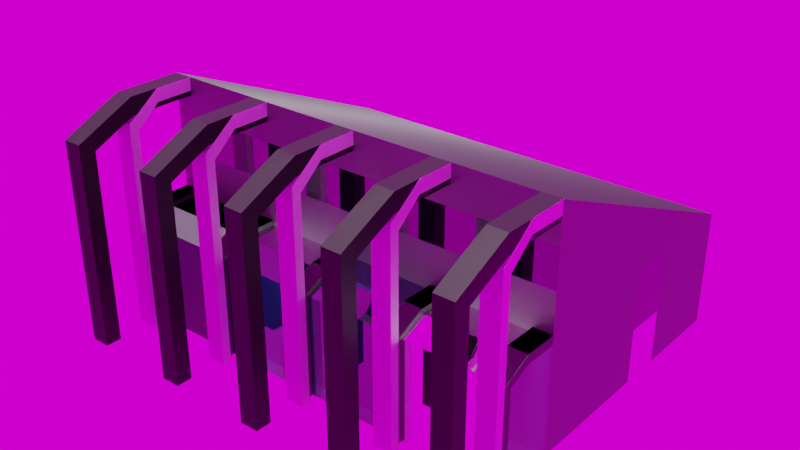 # Source: house_modern.blend  (saved by Blender 2.91.10; exported with 4.5.12 LTS)
import bpy
from mathutils import Matrix  # noqa: F401  (used for matrix-valued properties, if any)

bpy.ops.wm.read_factory_settings(use_empty=True)
scene = bpy.context.scene
scene.name = 'Scene'

# ---- collections
col_collection = bpy.data.collections.new('Collection'); scene.collection.children.link(col_collection)

# ---- images (referenced by path relative to the original .blend; pixels are not part of the script)
import os
ASSET_DIR = os.environ.get("B2B_ASSET_DIR", "")  # directory of the original .blend (textures are referenced by path, not embedded)
HERE = os.path.dirname(os.path.abspath(__file__))  # packed textures are extracted next to this script under _unpacked/

def load_image(name, relpath, width, height, colorspace="sRGB"):
    """Load a texture the original file referenced (path relative to the .blend, or extracted next to this script)."""
    p = next((c for c in (os.path.join(HERE, relpath), os.path.join(ASSET_DIR, relpath)) if relpath and os.path.exists(c)), "")
    if p:
        img = bpy.data.images.load(p, check_existing=True)
        img.name = name
    else:  # same state as the original file: an image datablock whose file is absent (Cycles renders it pink)
        img = bpy.data.images.new(name, width, height)
        img.source = "FILE"
        img.filepath = "//" + (relpath or name)
    img.colorspace_settings.name = colorspace
    return img
img_metal029_2k_color_jpg_001 = load_image('Metal029_2K_Color.jpg.001', 'Metal029_2K-JPG/Metal029_2K_Color.jpg', 1024, 1024, 'sRGB')
img_roofingtiles009_2k_color_jpg = load_image('RoofingTiles009_2K_Color.jpg', 'RoofingTiles009_2K-JPG/RoofingTiles009_2K_Color.jpg', 1024, 1024, 'sRGB')
img_roofingtiles009_2k_normal_jpg = load_image('RoofingTiles009_2K_Normal.jpg', 'RoofingTiles009_2K-JPG/RoofingTiles009_2K_Normal.jpg', 1024, 1024, 'Non-Color')
img_roofingtiles009_2k_roughness_jpg = load_image('RoofingTiles009_2K_Roughness.jpg', 'RoofingTiles009_2K-JPG/RoofingTiles009_2K_Roughness.jpg', 1024, 1024, 'sRGB')
img_roofingtiles009_2k_displacement_jpg = load_image('RoofingTiles009_2K_Displacement.jpg', 'RoofingTiles009_2K-JPG/RoofingTiles009_2K_Displacement.jpg', 1024, 1024, 'Non-Color')
img_lilienstein_2k_hdr_001 = load_image('lilienstein_2k.hdr.001', 'lilienstein_2k.hdr', 1024, 1024, 'Linear Rec.709')

# ---- materials (node trees are filled in below, after node groups)
mat_metal = bpy.data.materials.new('Metal')
mat_metal.use_transparent_shadow = False
mat_glass = bpy.data.materials.new('Glass')
mat_glass.use_transparent_shadow = False
mat_glass.use_raytrace_refraction = True
mat_glass.use_screen_refraction = True
mat_glass.thickness_mode = 'SLAB'
mat_concrete = bpy.data.materials.new('Concrete')
mat_concrete.use_transparent_shadow = False
mat_metal_door = bpy.data.materials.new('Metal_Door')
mat_metal_door.use_transparent_shadow = False
mat_roof = bpy.data.materials.new('Roof')
mat_roof.use_transparent_shadow = False

# ---- material node trees
mat_metal.use_nodes = True; mat_metal.node_tree.nodes.clear()
_N = mat_metal.node_tree.nodes; _L = mat_metal.node_tree.links
n0 = _N.new('ShaderNodeBsdfPrincipled'); n0.name = 'Principled BSDF'; n0.location = (281, 300)
n0.distribution = 'GGX'
n0.subsurface_method = 'BURLEY'
n0.inputs[0].default_value = (0.03412, 0.02641, 0.03208, 1.0)
n0.inputs[1].default_value = 0.748
n0.inputs[3].default_value = 1.45
n0.inputs[13].default_value = 0.1535
n0.inputs[27].default_value = (0.0, 0.0, 0.0, 1.0)
n0.inputs[28].default_value = 1.0
n1 = _N.new('ShaderNodeOutputMaterial'); n1.name = 'Material Output'; n1.location = (571, 300)
n2 = _N.new('ShaderNodeBump'); n2.name = 'Bump'; n2.location = (2, -16)
n2.inputs[0].default_value = 0.2
n2.inputs[1].default_value = 1.0
n2.inputs[2].default_value = 1.0
n3 = _N.new('ShaderNodeTexWave'); n3.name = 'Wave Texture'; n3.location = (-548, 110)
n3.inputs[1].default_value = 20.0
n3.inputs[2].default_value = 70.0
n4 = _N.new('ShaderNodeValToRGB'); n4.name = 'ColorRamp'; n4.location = (-318, 93)
while len(n4.color_ramp.elements) > 1: n4.color_ramp.elements.remove(n4.color_ramp.elements[-1])
n4.color_ramp.elements[0].position = 0.08333; n4.color_ramp.elements[0].color = (0.0, 0.0, 0.0, 1.0)
_e = n4.color_ramp.elements.new(0.4384); _e.color = (1.0, 1.0, 1.0, 1.0)
n5 = _N.new('ShaderNodeTexCoord'); n5.name = 'Texture Coordinate'; n5.location = (-1498, 302)
n6 = _N.new('ShaderNodeTexNoise'); n6.name = 'Noise Texture'; n6.location = (-1276, 322)
n6.inputs[3].default_value = 16.0
n7 = _N.new('ShaderNodeMapping'); n7.name = 'Mapping'; n7.location = (-836, 357)
n8 = _N.new('ShaderNodeMix'); n8.name = 'Mix'; n8.location = (-1056, 353)
n8.data_type = 'RGBA'
n8.inputs[0].default_value = 0.7
_L.new(n0.outputs[0], n1.inputs[0])
_L.new(n2.outputs[0], n0.inputs[5])
_L.new(n3.outputs[0], n4.inputs[0])
_L.new(n5.outputs[3], n6.inputs[0])
_L.new(n4.outputs[0], n2.inputs[3])
_L.new(n7.outputs[0], n3.inputs[0])
_L.new(n6.outputs[1], n8.inputs[6])
_L.new(n8.outputs[2], n7.inputs[0])
_L.new(n5.outputs[3], n8.inputs[7])
n1.is_active_output = True
mat_glass.use_nodes = True; mat_glass.node_tree.nodes.clear()
_N = mat_glass.node_tree.nodes; _L = mat_glass.node_tree.links
n0 = _N.new('ShaderNodeOutputMaterial'); n0.name = 'Material Output'; n0.location = (-378, 202)
n1 = _N.new('ShaderNodeBsdfPrincipled'); n1.name = 'Principled BSDF'; n1.location = (-649, 289)
n1.distribution = 'GGX'
n1.subsurface_method = 'BURLEY'
n1.inputs[0].default_value = (0.02498, 0.1292, 0.8, 1.0)
n1.inputs[2].default_value = 0.0
n1.inputs[3].default_value = 2.55
n1.inputs[18].default_value = 1.0
n1.inputs[27].default_value = (0.0, 0.0, 0.0, 1.0)
n1.inputs[28].default_value = 1.0
_L.new(n1.outputs[0], n0.inputs[0])
n0.is_active_output = True
mat_concrete.use_nodes = True; mat_concrete.node_tree.nodes.clear()
_N = mat_concrete.node_tree.nodes; _L = mat_concrete.node_tree.links
n0 = _N.new('ShaderNodeBsdfPrincipled'); n0.name = 'Principled BSDF'; n0.location = (281, 300)
n0.distribution = 'GGX'
n0.subsurface_method = 'BURLEY'
n0.inputs[0].default_value = (0.2298, 0.2153, 0.2307, 1.0)
n0.inputs[1].default_value = 0.748
n0.inputs[3].default_value = 1.45
n0.inputs[13].default_value = 0.1535
n0.inputs[27].default_value = (0.0, 0.0, 0.0, 1.0)
n0.inputs[28].default_value = 1.0
n1 = _N.new('ShaderNodeOutputMaterial'); n1.name = 'Material Output'; n1.location = (571, 300)
n2 = _N.new('ShaderNodeBump'); n2.name = 'Bump'; n2.location = (2, -16)
n2.inputs[0].default_value = 0.1
n2.inputs[1].default_value = 1.0
n2.inputs[2].default_value = 1.0
n3 = _N.new('ShaderNodeTexWave'); n3.name = 'Wave Texture'; n3.location = (-548, 110)
n3.inputs[1].default_value = 50.0
n3.inputs[2].default_value = 70.0
n4 = _N.new('ShaderNodeValToRGB'); n4.name = 'ColorRamp'; n4.location = (-318, 93)
while len(n4.color_ramp.elements) > 1: n4.color_ramp.elements.remove(n4.color_ramp.elements[-1])
n4.color_ramp.elements[0].position = 0.08333; n4.color_ramp.elements[0].color = (0.0, 0.0, 0.0, 1.0)
_e = n4.color_ramp.elements.new(0.5652); _e.color = (1.0, 1.0, 1.0, 1.0)
n5 = _N.new('ShaderNodeTexCoord'); n5.name = 'Texture Coordinate'; n5.location = (-1498, 302)
n6 = _N.new('ShaderNodeTexNoise'); n6.name = 'Noise Texture'; n6.location = (-1276, 322)
n6.inputs[3].default_value = 16.0
n7 = _N.new('ShaderNodeMapping'); n7.name = 'Mapping'; n7.location = (-836, 357)
n8 = _N.new('ShaderNodeMix'); n8.name = 'Mix'; n8.location = (-1056, 353)
n8.data_type = 'RGBA'
n8.inputs[0].default_value = 0.1467
_L.new(n0.outputs[0], n1.inputs[0])
_L.new(n2.outputs[0], n0.inputs[5])
_L.new(n3.outputs[0], n4.inputs[0])
_L.new(n5.outputs[3], n6.inputs[0])
_L.new(n4.outputs[0], n2.inputs[3])
_L.new(n7.outputs[0], n3.inputs[0])
_L.new(n6.outputs[1], n8.inputs[6])
_L.new(n8.outputs[2], n7.inputs[0])
_L.new(n5.outputs[3], n8.inputs[7])
n1.is_active_output = True
mat_metal_door.use_nodes = True; mat_metal_door.node_tree.nodes.clear()
_N = mat_metal_door.node_tree.nodes; _L = mat_metal_door.node_tree.links
n0 = _N.new('ShaderNodeOutputMaterial'); n0.name = 'Material Output'; n0.location = (-202, 302)
n1 = _N.new('ShaderNodeTexImage'); n1.name = 'Image Texture'; n1.location = (-632, 319)
n1.image = img_metal029_2k_color_jpg_001
_L.new(n1.outputs[0], n0.inputs[0])
n0.is_active_output = True
mat_roof.use_nodes = True; mat_roof.node_tree.nodes.clear()
_N = mat_roof.node_tree.nodes; _L = mat_roof.node_tree.links
n0 = _N.new('ShaderNodeNormalMap'); n0.name = 'Normal Map'; n0.location = (-970, -185)
n0.inputs[0].default_value = 1.4
n1 = _N.new('ShaderNodeTexImage'); n1.name = 'Image Texture'; n1.location = (-1087, 519)
n1.width = 341
n1.image = img_roofingtiles009_2k_color_jpg
n2 = _N.new('ShaderNodeOutputMaterial'); n2.name = 'Material Output'; n2.location = (-133, 271)
n3 = _N.new('ShaderNodeBsdfPrincipled'); n3.name = 'Principled BSDF'; n3.location = (-433, 304)
n3.distribution = 'GGX'
n3.subsurface_method = 'BURLEY'
n3.inputs[1].default_value = 0.005
n3.inputs[3].default_value = 1.45
n3.inputs[13].default_value = 0.0
n3.inputs[27].default_value = (0.0, 0.0, 0.0, 1.0)
n3.inputs[28].default_value = 1.0
n4 = _N.new('ShaderNodeBump'); n4.name = 'Bump'; n4.location = (-685, -104)
n4.inputs[0].default_value = 100.0
n4.inputs[1].default_value = 1.0
n4.inputs[2].default_value = 1.0
n5 = _N.new('ShaderNodeTexImage'); n5.name = 'Image Texture.001'; n5.location = (-1787, -85)
n5.width = 315
n5.image = img_roofingtiles009_2k_normal_jpg
n6 = _N.new('ShaderNodeTexImage'); n6.name = 'Image Texture.002'; n6.location = (-1497, 399)
n6.image = img_roofingtiles009_2k_roughness_jpg
n7 = _N.new('ShaderNodeTexImage'); n7.name = 'Image Texture.003'; n7.location = (-1791, 210)
n7.image = img_roofingtiles009_2k_displacement_jpg
n8 = _N.new('ShaderNodeRGBToBW'); n8.name = 'RGB to BW'; n8.location = (-653, 375)
_L.new(n3.outputs[0], n2.inputs[0])
_L.new(n1.outputs[0], n8.inputs[0])
_L.new(n5.outputs[0], n0.inputs[1])
_L.new(n0.outputs[0], n4.inputs[4])
_L.new(n6.outputs[0], n3.inputs[2])
_L.new(n4.outputs[0], n3.inputs[5])
_L.new(n7.outputs[0], n4.inputs[3])
_L.new(n8.outputs[0], n3.inputs[0])
n2.is_active_output = True

# ---- world
world_world = bpy.data.worlds.new('World'); scene.world = world_world
world_world.use_nodes = True; world_world.node_tree.nodes.clear()
_N = world_world.node_tree.nodes; _L = world_world.node_tree.links
n0 = _N.new('ShaderNodeOutputWorld'); n0.name = 'World Output'; n0.location = (-634, 239)
n1 = _N.new('ShaderNodeTexEnvironment'); n1.name = 'Environment Texture'; n1.location = (-1076, 278)
n1.image = img_lilienstein_2k_hdr_001
_L.new(n1.outputs[0], n0.inputs[0])
n0.is_active_output = True
world_world.color = (0.05088, 0.05088, 0.05088)
world_world.use_sun_shadow = False
world_world.sun_shadow_jitter_overblur = 0.0

# ---- lights
light_sun = bpy.data.lights.new('Sun', 'SUN')
light_sun.specular_factor = 0.0
light_sun.transmission_factor = 0.0
light_sun.energy = 6.0
light_sun.shadow_soft_size = 0.125

# ---- meshes
me_cube_005 = bpy.data.meshes.new('Cube.005')
me_cube_005.from_pydata([(-1.0, -1.0, 0.843), (-1.0, 0.8797, -1.0), (1.0, 0.8797, -1.0), (1.0, -1.0, 0.843), (1.0, 0.0, 0.843), (-1.0, 0.0, 0.843), (1.0, 0.6392, -1.0), (-1.0, 0.6392, -1.0), (-1.0, 0.6392, 0.671), (1.0, 0.6392, 0.671), (1.0, 0.3196, 0.843), (-1.0, 0.8797, 0.671), (-1.0, 0.3196, 0.757), (-1.0, 0.3196, 0.843), (1.0, 0.8797, 0.671), (1.0, 0.3196, 0.757), (-1.0, -1.0, 0.9517), (1.0, -1.0, 0.9517), (1.0, 0.0, 0.9517), (-1.0, 0.0, 0.9517), (1.0, 0.6392, 0.8003), (1.0, 0.3196, 0.876), (1.0, 0.8797, 0.7433), (1.0, 0.4588, 0.843), (-1.0, 0.8797, 0.7424), (-1.0, 0.6392, 0.7996), (-1.0, 0.3196, 0.8756), (-1.0, 0.4568, 0.843), (41.0, -1.0, 0.843), (41.0, 0.8797, -1.0), (43.0, 0.8797, -1.0), (43.0, -1.0, 0.843), (43.0, -1.431e-06, 0.843), (41.0, -1.431e-06, 0.843), (43.0, 0.6392, -1.0), (41.0, 0.6392, -1.0), (41.0, 0.6392, 0.671), (43.0, 0.6392, 0.671), (43.0, 0.3196, 0.843), (41.0, 0.8797, 0.671), (41.0, 0.3196, 0.757), (41.0, 0.3196, 0.843), (43.0, 0.8797, 0.671), (43.0, 0.3196, 0.757), (41.0, -1.0, 0.9517), (43.0, -1.0, 0.9517), (43.0, -1.431e-06, 0.9517), (41.0, -1.431e-06, 0.9517), (43.0, 0.6392, 0.8003), (43.0, 0.3196, 0.876), (43.0, 0.8797, 0.7433), (43.0, 0.4588, 0.843), (41.0, 0.8797, 0.7424), (41.0, 0.6392, 0.7996), (41.0, 0.3196, 0.8756), (41.0, 0.4568, 0.843), (30.5, -1.0, 0.843), (30.5, 0.8797, -1.0), (32.5, 0.8797, -1.0), (32.5, -1.0, 0.843), (32.5, -9.537e-07, 0.843), (30.5, -9.537e-07, 0.843), (32.5, 0.6392, -1.0), (30.5, 0.6392, -1.0), (30.5, 0.6392, 0.671), (32.5, 0.6392, 0.671), (32.5, 0.3196, 0.843), (30.5, 0.8797, 0.671), (30.5, 0.3196, 0.757), (30.5, 0.3196, 0.843), (32.5, 0.8797, 0.671), (32.5, 0.3196, 0.757), (30.5, -1.0, 0.9517), (32.5, -1.0, 0.9517), (32.5, -9.537e-07, 0.9517), (30.5, -9.537e-07, 0.9517), (32.5, 0.6392, 0.8003), (32.5, 0.3196, 0.876), (32.5, 0.8797, 0.7433), (32.5, 0.4588, 0.843), (30.5, 0.8797, 0.7424), (30.5, 0.6392, 0.7996), (30.5, 0.3196, 0.8756), (30.5, 0.4568, 0.843), (9.5, -1.0, 0.843), (9.5, 0.8797, -1.0), (11.5, 0.8797, -1.0), (11.5, -1.0, 0.843), (11.5, -9.537e-07, 0.843), (9.5, -9.537e-07, 0.843), (11.5, 0.6392, -1.0), (9.5, 0.6392, -1.0), (9.5, 0.6392, 0.671), (11.5, 0.6392, 0.671), (11.5, 0.3196, 0.843), (9.5, 0.8797, 0.671), (9.5, 0.3196, 0.757), (9.5, 0.3196, 0.843), (11.5, 0.8797, 0.671), (11.5, 0.3196, 0.757), (9.5, -1.0, 0.9517), (11.5, -1.0, 0.9517), (11.5, -9.537e-07, 0.9517), (9.5, -9.537e-07, 0.9517), (11.5, 0.6392, 0.8003), (11.5, 0.3196, 0.876), (11.5, 0.8797, 0.7433), (11.5, 0.4588, 0.843), (9.5, 0.8797, 0.7424), (9.5, 0.6392, 0.7996), (9.5, 0.3196, 0.8756), (9.5, 0.4568, 0.843), (20.0, -1.0, 0.843), (20.0, 0.8797, -1.0), (22.0, 0.8797, -1.0), (22.0, -1.0, 0.843), (22.0, -9.537e-07, 0.843), (20.0, -9.537e-07, 0.843), (22.0, 0.6392, -1.0), (20.0, 0.6392, -1.0), (20.0, 0.6392, 0.671), (22.0, 0.6392, 0.671), (22.0, 0.3196, 0.843), (20.0, 0.8797, 0.671), (20.0, 0.3196, 0.757), (20.0, 0.3196, 0.843), (22.0, 0.8797, 0.671), (22.0, 0.3196, 0.757), (20.0, -1.0, 0.9517), (22.0, -1.0, 0.9517), (22.0, -9.537e-07, 0.9517), (20.0, -9.537e-07, 0.9517), (22.0, 0.6392, 0.8003), (22.0, 0.3196, 0.876), (22.0, 0.8797, 0.7433), (22.0, 0.4588, 0.843), (20.0, 0.8797, 0.7424), (20.0, 0.6392, 0.7996), (20.0, 0.3196, 0.8756), (20.0, 0.4568, 0.843)], [], [(8, 12, 13, 27, 25), (14, 22, 20, 9), (1, 2, 6, 7), (13, 26, 27), (2, 14, 9, 6), (12, 5, 13), (15, 9, 20, 23, 10), (4, 15, 10), (7, 8, 11, 1), (8, 25, 24, 11), (11, 24, 22, 14), (2, 1, 11, 14), (0, 5, 4, 3), (7, 6, 9, 8), (8, 9, 15, 12), (12, 15, 4, 5), (5, 19, 26, 13), (0, 16, 19, 5), (10, 21, 18, 4), (3, 17, 16, 0), (4, 18, 17, 3), (23, 21, 10), (25, 20, 22, 24), (25, 27, 23, 20), (23, 27, 26, 21), (21, 26, 19, 18), (16, 17, 18, 19), (36, 40, 41, 55, 53), (42, 50, 48, 37), (29, 30, 34, 35), (41, 54, 55), (30, 42, 37, 34), (40, 33, 41), (43, 37, 48, 51, 38), (32, 43, 38), (35, 36, 39, 29), (36, 53, 52, 39), (39, 52, 50, 42), (30, 29, 39, 42), (28, 33, 32, 31), (35, 34, 37, 36), (36, 37, 43, 40), (40, 43, 32, 33), (33, 47, 54, 41), (28, 44, 47, 33), (38, 49, 46, 32), (31, 45, 44, 28), (32, 46, 45, 31), (51, 49, 38), (53, 48, 50, 52), (53, 55, 51, 48), (51, 55, 54, 49), (49, 54, 47, 46), (44, 45, 46, 47), (64, 68, 69, 83, 81), (70, 78, 76, 65), (57, 58, 62, 63), (69, 82, 83), (58, 70, 65, 62), (68, 61, 69), (71, 65, 76, 79, 66), (60, 71, 66), (63, 64, 67, 57), (64, 81, 80, 67), (67, 80, 78, 70), (58, 57, 67, 70), (56, 61, 60, 59), (63, 62, 65, 64), (64, 65, 71, 68), (68, 71, 60, 61), (61, 75, 82, 69), (56, 72, 75, 61), (66, 77, 74, 60), (59, 73, 72, 56), (60, 74, 73, 59), (79, 77, 66), (81, 76, 78, 80), (81, 83, 79, 76), (79, 83, 82, 77), (77, 82, 75, 74), (72, 73, 74, 75), (92, 96, 97, 111, 109), (98, 106, 104, 93), (85, 86, 90, 91), (97, 110, 111), (86, 98, 93, 90), (96, 89, 97), (99, 93, 104, 107, 94), (88, 99, 94), (91, 92, 95, 85), (92, 109, 108, 95), (95, 108, 106, 98), (86, 85, 95, 98), (84, 89, 88, 87), (91, 90, 93, 92), (92, 93, 99, 96), (96, 99, 88, 89), (89, 103, 110, 97), (84, 100, 103, 89), (94, 105, 102, 88), (87, 101, 100, 84), (88, 102, 101, 87), (107, 105, 94), (109, 104, 106, 108), (109, 111, 107, 104), (107, 111, 110, 105), (105, 110, 103, 102), (100, 101, 102, 103), (120, 124, 125, 139, 137), (126, 134, 132, 121), (113, 114, 118, 119), (125, 138, 139), (114, 126, 121, 118), (124, 117, 125), (127, 121, 132, 135, 122), (116, 127, 122), (119, 120, 123, 113), (120, 137, 136, 123), (123, 136, 134, 126), (114, 113, 123, 126), (112, 117, 116, 115), (119, 118, 121, 120), (120, 121, 127, 124), (124, 127, 116, 117), (117, 131, 138, 125), (112, 128, 131, 117), (122, 133, 130, 116), (115, 129, 128, 112), (116, 130, 129, 115), (135, 133, 122), (137, 132, 134, 136), (137, 139, 135, 132), (135, 139, 138, 133), (133, 138, 131, 130), (128, 129, 130, 131)])
_uv = me_cube_005.uv_layers.new(name='UVMap')
_uv.uv.foreach_set('vector', [0.5839, 0.2049, 0.5946, 0.1649, 0.6054, 0.1649, 0.6054, 0.1821, 0.5999, 0.2049, 0.5839, 0.515, 0.5929, 0.515, 0.6, 0.5451, 0.5839, 0.5451, 0.125, 0.515, 0.375, 0.515, 0.375, 0.5451, 0.125, 0.5451, 0.6054, 0.1649, 0.6095, 0.1649, 0.6054, 0.1821, 0.375, 0.515, 0.5839, 0.515, 0.5839, 0.5451, 0.375, 0.5451, 0.5946, 0.1649, 0.6054, 0.125, 0.6054, 0.1649, 0.5946, 0.5851, 0.5839, 0.5451, 0.6, 0.5451, 0.6054, 0.5676, 0.6054, 0.5851, 0.6054, 0.625, 0.5946, 0.5851, 0.6054, 0.5851, 0.375, 0.2049, 0.5839, 0.2049, 0.5839, 0.235, 0.375, 0.235, 0.5839, 0.2049, 0.5999, 0.2049, 0.5928, 0.235, 0.5839, 0.235, 0.5839, 0.235, 0.5928, 0.235, 0.5929, 0.515, 0.5839, 0.515, 0.375, 0.515, 0.375, 0.235, 0.5839, 0.235, 0.5839, 0.515, 0.6054, 1.0, 0.6054, 0.125, 0.6054, 0.625, 0.6054, 0.75, 0.125, 0.5451, 0.375, 0.5451, 0.5839, 0.5451, 0.5839, 0.2049, 0.5839, 0.2049, 0.5839, 0.5451, 0.5946, 0.5851, 0.5946, 0.1649, 0.5946, 0.1649, 0.5946, 0.5851, 0.6054, 0.625, 0.6054, 0.125, 0.6054, 0.125, 0.619, 0.125, 0.6095, 0.1649, 0.6054, 0.1649, 0.6054, 0.0, 0.619, 0.0, 0.619, 0.125, 0.6054, 0.125, 0.6054, 0.5851, 0.6095, 0.5851, 0.619, 0.625, 0.6054, 0.625, 0.6054, 0.75, 0.619, 0.75, 0.619, 1.0, 0.6054, 1.0, 0.6054, 0.625, 0.619, 0.625, 0.619, 0.75, 0.6054, 0.75, 0.6054, 0.5676, 0.6095, 0.5851, 0.6054, 0.5851, 0.5999, 0.2049, 0.6, 0.5451, 0.5929, 0.515, 0.5928, 0.235, 0.5999, 0.2049, 0.6054, 0.1821, 0.6054, 0.5676, 0.6, 0.5451, 0.6054, 0.5676, 0.6054, 0.1821, 0.6095, 0.1649, 0.6095, 0.5851, 0.6095, 0.5851, 0.6095, 0.1649, 0.619, 0.125, 0.619, 0.625, 0.619, 1.0, 0.619, 0.75, 0.619, 0.625, 0.619, 0.125, 0.5839, 0.2049, 0.5946, 0.1649, 0.6054, 0.1649, 0.6054, 0.1821, 0.5999, 0.2049, 0.5839, 0.515, 0.5929, 0.515, 0.6, 0.5451, 0.5839, 0.5451, 0.125, 0.515, 0.375, 0.515, 0.375, 0.5451, 0.125, 0.5451, 0.6054, 0.1649, 0.6095, 0.1649, 0.6054, 0.1821, 0.375, 0.515, 0.5839, 0.515, 0.5839, 0.5451, 0.375, 0.5451, 0.5946, 0.1649, 0.6054, 0.125, 0.6054, 0.1649, 0.5946, 0.5851, 0.5839, 0.5451, 0.6, 0.5451, 0.6054, 0.5676, 0.6054, 0.5851, 0.6054, 0.625, 0.5946, 0.5851, 0.6054, 0.5851, 0.375, 0.2049, 0.5839, 0.2049, 0.5839, 0.235, 0.375, 0.235, 0.5839, 0.2049, 0.5999, 0.2049, 0.5928, 0.235, 0.5839, 0.235, 0.5839, 0.235, 0.5928, 0.235, 0.5929, 0.515, 0.5839, 0.515, 0.375, 0.515, 0.375, 0.235, 0.5839, 0.235, 0.5839, 0.515, 0.6054, 1.0, 0.6054, 0.125, 0.6054, 0.625, 0.6054, 0.75, 0.125, 0.5451, 0.375, 0.5451, 0.5839, 0.5451, 0.5839, 0.2049, 0.5839, 0.2049, 0.5839, 0.5451, 0.5946, 0.5851, 0.5946, 0.1649, 0.5946, 0.1649, 0.5946, 0.5851, 0.6054, 0.625, 0.6054, 0.125, 0.6054, 0.125, 0.619, 0.125, 0.6095, 0.1649, 0.6054, 0.1649, 0.6054, 0.0, 0.619, 0.0, 0.619, 0.125, 0.6054, 0.125, 0.6054, 0.5851, 0.6095, 0.5851, 0.619, 0.625, 0.6054, 0.625, 0.6054, 0.75, 0.619, 0.75, 0.619, 1.0, 0.6054, 1.0, 0.6054, 0.625, 0.619, 0.625, 0.619, 0.75, 0.6054, 0.75, 0.6054, 0.5676, 0.6095, 0.5851, 0.6054, 0.5851, 0.5999, 0.2049, 0.6, 0.5451, 0.5929, 0.515, 0.5928, 0.235, 0.5999, 0.2049, 0.6054, 0.1821, 0.6054, 0.5676, 0.6, 0.5451, 0.6054, 0.5676, 0.6054, 0.1821, 0.6095, 0.1649, 0.6095, 0.5851, 0.6095, 0.5851, 0.6095, 0.1649, 0.619, 0.125, 0.619, 0.625, 0.619, 1.0, 0.619, 0.75, 0.619, 0.625, 0.619, 0.125, 0.5839, 0.2049, 0.5946, 0.1649, 0.6054, 0.1649, 0.6054, 0.1821, 0.5999, 0.2049, 0.5839, 0.515, 0.5929, 0.515, 0.6, 0.5451, 0.5839, 0.5451, 0.125, 0.515, 0.375, 0.515, 0.375, 0.5451, 0.125, 0.5451, 0.6054, 0.1649, 0.6095, 0.1649, 0.6054, 0.1821, 0.375, 0.515, 0.5839, 0.515, 0.5839, 0.5451, 0.375, 0.5451, 0.5946, 0.1649, 0.6054, 0.125, 0.6054, 0.1649, 0.5946, 0.5851, 0.5839, 0.5451, 0.6, 0.5451, 0.6054, 0.5676, 0.6054, 0.5851, 0.6054, 0.625, 0.5946, 0.5851, 0.6054, 0.5851, 0.375, 0.2049, 0.5839, 0.2049, 0.5839, 0.235, 0.375, 0.235, 0.5839, 0.2049, 0.5999, 0.2049, 0.5928, 0.235, 0.5839, 0.235, 0.5839, 0.235, 0.5928, 0.235, 0.5929, 0.515, 0.5839, 0.515, 0.375, 0.515, 0.375, 0.235, 0.5839, 0.235, 0.5839, 0.515, 0.6054, 1.0, 0.6054, 0.125, 0.6054, 0.625, 0.6054, 0.75, 0.125, 0.5451, 0.375, 0.5451, 0.5839, 0.5451, 0.5839, 0.2049, 0.5839, 0.2049, 0.5839, 0.5451, 0.5946, 0.5851, 0.5946, 0.1649, 0.5946, 0.1649, 0.5946, 0.5851, 0.6054, 0.625, 0.6054, 0.125, 0.6054, 0.125, 0.619, 0.125, 0.6095, 0.1649, 0.6054, 0.1649, 0.6054, 0.0, 0.619, 0.0, 0.619, 0.125, 0.6054, 0.125, 0.6054, 0.5851, 0.6095, 0.5851, 0.619, 0.625, 0.6054, 0.625, 0.6054, 0.75, 0.619, 0.75, 0.619, 1.0, 0.6054, 1.0, 0.6054, 0.625, 0.619, 0.625, 0.619, 0.75, 0.6054, 0.75, 0.6054, 0.5676, 0.6095, 0.5851, 0.6054, 0.5851, 0.5999, 0.2049, 0.6, 0.5451, 0.5929, 0.515, 0.5928, 0.235, 0.5999, 0.2049, 0.6054, 0.1821, 0.6054, 0.5676, 0.6, 0.5451, 0.6054, 0.5676, 0.6054, 0.1821, 0.6095, 0.1649, 0.6095, 0.5851, 0.6095, 0.5851, 0.6095, 0.1649, 0.619, 0.125, 0.619, 0.625, 0.619, 1.0, 0.619, 0.75, 0.619, 0.625, 0.619, 0.125, 0.5839, 0.2049, 0.5946, 0.1649, 0.6054, 0.1649, 0.6054, 0.1821, 0.5999, 0.2049, 0.5839, 0.515, 0.5929, 0.515, 0.6, 0.5451, 0.5839, 0.5451, 0.125, 0.515, 0.375, 0.515, 0.375, 0.5451, 0.125, 0.5451, 0.6054, 0.1649, 0.6095, 0.1649, 0.6054, 0.1821, 0.375, 0.515, 0.5839, 0.515, 0.5839, 0.5451, 0.375, 0.5451, 0.5946, 0.1649, 0.6054, 0.125, 0.6054, 0.1649, 0.5946, 0.5851, 0.5839, 0.5451, 0.6, 0.5451, 0.6054, 0.5676, 0.6054, 0.5851, 0.6054, 0.625, 0.5946, 0.5851, 0.6054, 0.5851, 0.375, 0.2049, 0.5839, 0.2049, 0.5839, 0.235, 0.375, 0.235, 0.5839, 0.2049, 0.5999, 0.2049, 0.5928, 0.235, 0.5839, 0.235, 0.5839, 0.235, 0.5928, 0.235, 0.5929, 0.515, 0.5839, 0.515, 0.375, 0.515, 0.375, 0.235, 0.5839, 0.235, 0.5839, 0.515, 0.6054, 1.0, 0.6054, 0.125, 0.6054, 0.625, 0.6054, 0.75, 0.125, 0.5451, 0.375, 0.5451, 0.5839, 0.5451, 0.5839, 0.2049, 0.5839, 0.2049, 0.5839, 0.5451, 0.5946, 0.5851, 0.5946, 0.1649, 0.5946, 0.1649, 0.5946, 0.5851, 0.6054, 0.625, 0.6054, 0.125, 0.6054, 0.125, 0.619, 0.125, 0.6095, 0.1649, 0.6054, 0.1649, 0.6054, 0.0, 0.619, 0.0, 0.619, 0.125, 0.6054, 0.125, 0.6054, 0.5851, 0.6095, 0.5851, 0.619, 0.625, 0.6054, 0.625, 0.6054, 0.75, 0.619, 0.75, 0.619, 1.0, 0.6054, 1.0, 0.6054, 0.625, 0.619, 0.625, 0.619, 0.75, 0.6054, 0.75, 0.6054, 0.5676, 0.6095, 0.5851, 0.6054, 0.5851, 0.5999, 0.2049, 0.6, 0.5451, 0.5929, 0.515, 0.5928, 0.235, 0.5999, 0.2049, 0.6054, 0.1821, 0.6054, 0.5676, 0.6, 0.5451, 0.6054, 0.5676, 0.6054, 0.1821, 0.6095, 0.1649, 0.6095, 0.5851, 0.6095, 0.5851, 0.6095, 0.1649, 0.619, 0.125, 0.619, 0.625, 0.619, 1.0, 0.619, 0.75, 0.619, 0.625, 0.619, 0.125, 0.5839, 0.2049, 0.5946, 0.1649, 0.6054, 0.1649, 0.6054, 0.1821, 0.5999, 0.2049, 0.5839, 0.515, 0.5929, 0.515, 0.6, 0.5451, 0.5839, 0.5451, 0.125, 0.515, 0.375, 0.515, 0.375, 0.5451, 0.125, 0.5451, 0.6054, 0.1649, 0.6095, 0.1649, 0.6054, 0.1821, 0.375, 0.515, 0.5839, 0.515, 0.5839, 0.5451, 0.375, 0.5451, 0.5946, 0.1649, 0.6054, 0.125, 0.6054, 0.1649, 0.5946, 0.5851, 0.5839, 0.5451, 0.6, 0.5451, 0.6054, 0.5676, 0.6054, 0.5851, 0.6054, 0.625, 0.5946, 0.5851, 0.6054, 0.5851, 0.375, 0.2049, 0.5839, 0.2049, 0.5839, 0.235, 0.375, 0.235, 0.5839, 0.2049, 0.5999, 0.2049, 0.5928, 0.235, 0.5839, 0.235, 0.5839, 0.235, 0.5928, 0.235, 0.5929, 0.515, 0.5839, 0.515, 0.375, 0.515, 0.375, 0.235, 0.5839, 0.235, 0.5839, 0.515, 0.6054, 1.0, 0.6054, 0.125, 0.6054, 0.625, 0.6054, 0.75, 0.125, 0.5451, 0.375, 0.5451, 0.5839, 0.5451, 0.5839, 0.2049, 0.5839, 0.2049, 0.5839, 0.5451, 0.5946, 0.5851, 0.5946, 0.1649, 0.5946, 0.1649, 0.5946, 0.5851, 0.6054, 0.625, 0.6054, 0.125, 0.6054, 0.125, 0.619, 0.125, 0.6095, 0.1649, 0.6054, 0.1649, 0.6054, 0.0, 0.619, 0.0, 0.619, 0.125, 0.6054, 0.125, 0.6054, 0.5851, 0.6095, 0.5851, 0.619, 0.625, 0.6054, 0.625, 0.6054, 0.75, 0.619, 0.75, 0.619, 1.0, 0.6054, 1.0, 0.6054, 0.625, 0.619, 0.625, 0.619, 0.75, 0.6054, 0.75, 0.6054, 0.5676, 0.6095, 0.5851, 0.6054, 0.5851, 0.5999, 0.2049, 0.6, 0.5451, 0.5929, 0.515, 0.5928, 0.235, 0.5999, 0.2049, 0.6054, 0.1821, 0.6054, 0.5676, 0.6, 0.5451, 0.6054, 0.5676, 0.6054, 0.1821, 0.6095, 0.1649, 0.6095, 0.5851, 0.6095, 0.5851, 0.6095, 0.1649, 0.619, 0.125, 0.619, 0.625, 0.619, 1.0, 0.619, 0.75, 0.619, 0.625, 0.619, 0.125])
me_cube_005.use_remesh_fix_poles = True
me_cube_005.use_remesh_preserve_attributes = False
me_cube_005.use_mirror_vertex_groups = False
me_cube_005.update()
me_cube_009 = bpy.data.meshes.new('Cube.009')
me_cube_009.from_pydata([(-1.0, -1.0, 1.0), (1.0, -1.0, 1.0), (-1.0, 0.0, 1.0), (1.0, 0.0, 1.0), (-1.0, -1.0, 0.843), (-1.0, 0.8797, -1.0), (1.0, 0.8797, -1.0), (1.0, -1.0, 0.843), (1.0, 0.0, 0.843), (-1.0, 0.0, 0.843), (1.0, 0.6392, -1.0), (-1.0, 0.6392, -1.0), (-1.0, 0.8797, 0.7627), (1.0, 0.8797, 0.7645), (-1.0, 0.6392, 0.671), (1.0, 0.6392, 0.671), (1.0, 0.3196, 0.843), (-1.0, 0.8797, 0.671), (-1.0, 0.3196, 0.757), (-1.0, 0.3196, 0.843), (1.0, 0.8797, 0.671), (1.0, 0.3196, 0.757), (1.0, 0.3196, 0.9175), (1.0, 0.5925, 0.843), (1.0, 0.6392, 0.8302), (-1.0, 0.5822, 0.843), (-1.0, 0.3196, 0.9138), (-1.0, 0.6392, 0.8276), (20.0, -1.0, 1.0), (22.0, -1.0, 1.0), (20.0, -8.882e-16, 1.0), (22.0, 8.882e-16, 1.0), (20.0, -1.0, 0.843), (20.0, 0.8797, -1.0), (22.0, 0.8797, -1.0), (22.0, -1.0, 0.843), (22.0, 8.882e-16, 0.843), (20.0, -8.882e-16, 0.843), (22.0, 0.6392, -1.0), (20.0, 0.6392, -1.0), (20.0, 0.8797, 0.7627), (22.0, 0.8797, 0.7645), (20.0, 0.6392, 0.671), (22.0, 0.6392, 0.671), (22.0, 0.3196, 0.843), (20.0, 0.8797, 0.671), (20.0, 0.3196, 0.757), (20.0, 0.3196, 0.843), (22.0, 0.8797, 0.671), (22.0, 0.3196, 0.757), (22.0, 0.3196, 0.9175), (22.0, 0.5925, 0.843), (22.0, 0.6392, 0.8302), (20.0, 0.5822, 0.843), (20.0, 0.3196, 0.9138), (20.0, 0.6392, 0.8276), (41.0, -1.0, 1.0), (43.0, -1.0, 1.0), (41.0, -2.384e-07, 1.0), (43.0, -2.384e-07, 1.0), (41.0, -1.0, 0.843), (41.0, 0.8797, -1.0), (43.0, 0.8797, -1.0), (43.0, -1.0, 0.843), (43.0, -2.384e-07, 0.843), (41.0, -2.384e-07, 0.843), (43.0, 0.6392, -1.0), (41.0, 0.6392, -1.0), (41.0, 0.8797, 0.7627), (43.0, 0.8797, 0.7645), (41.0, 0.6392, 0.671), (43.0, 0.6392, 0.671), (43.0, 0.3196, 0.843), (41.0, 0.8797, 0.671), (41.0, 0.3196, 0.757), (41.0, 0.3196, 0.843), (43.0, 0.8797, 0.671), (43.0, 0.3196, 0.757), (43.0, 0.3196, 0.9175), (43.0, 0.5925, 0.843), (43.0, 0.6392, 0.8302), (41.0, 0.5822, 0.843), (41.0, 0.3196, 0.9138), (41.0, 0.6392, 0.8276), (30.5, -1.0, 1.0), (32.5, -1.0, 1.0), (30.5, -2.384e-07, 1.0), (32.5, -2.384e-07, 1.0), (30.5, -1.0, 0.843), (30.5, 0.8797, -1.0), (32.5, 0.8797, -1.0), (32.5, -1.0, 0.843), (32.5, -2.384e-07, 0.843), (30.5, -2.384e-07, 0.843), (32.5, 0.6392, -1.0), (30.5, 0.6392, -1.0), (30.5, 0.8797, 0.7627), (32.5, 0.8797, 0.7645), (30.5, 0.6392, 0.671), (32.5, 0.6392, 0.671), (32.5, 0.3196, 0.843), (30.5, 0.8797, 0.671), (30.5, 0.3196, 0.757), (30.5, 0.3196, 0.843), (32.5, 0.8797, 0.671), (32.5, 0.3196, 0.757), (32.5, 0.3196, 0.9175), (32.5, 0.5925, 0.843), (32.5, 0.6392, 0.8302), (30.5, 0.5822, 0.843), (30.5, 0.3196, 0.9138), (30.5, 0.6392, 0.8276), (9.5, -1.0, 1.0), (11.5, -1.0, 1.0), (9.5, 2.384e-07, 1.0), (11.5, 2.384e-07, 1.0), (9.5, -1.0, 0.843), (9.5, 0.8797, -1.0), (11.5, 0.8797, -1.0), (11.5, -1.0, 0.843), (11.5, 2.384e-07, 0.843), (9.5, 2.384e-07, 0.843), (11.5, 0.6392, -1.0), (9.5, 0.6392, -1.0), (9.5, 0.8797, 0.7627), (11.5, 0.8797, 0.7645), (9.5, 0.6392, 0.671), (11.5, 0.6392, 0.671), (11.5, 0.3196, 0.843), (9.5, 0.8797, 0.671), (9.5, 0.3196, 0.757), (9.5, 0.3196, 0.843), (11.5, 0.8797, 0.671), (11.5, 0.3196, 0.757), (11.5, 0.3196, 0.9175), (11.5, 0.5925, 0.843), (11.5, 0.6392, 0.8302), (9.5, 0.5822, 0.843), (9.5, 0.3196, 0.9138), (9.5, 0.6392, 0.8276)], [], [(8, 3, 1, 7), (7, 1, 0, 4), (16, 22, 3, 8), (4, 0, 2, 9), (14, 18, 19, 25, 27), (20, 13, 24, 15), (5, 6, 10, 11), (19, 26, 25), (6, 20, 15, 10), (18, 9, 19), (9, 2, 26, 19), (21, 15, 24, 23, 16), (8, 21, 16), (23, 22, 16), (11, 14, 17, 5), (14, 27, 12, 17), (2, 3, 22, 26), (23, 25, 26, 22), (24, 27, 25, 23), (12, 27, 24, 13), (17, 12, 13, 20), (6, 5, 17, 20), (4, 9, 8, 7), (11, 10, 15, 14), (14, 15, 21, 18), (18, 21, 8, 9), (3, 2, 0, 1), (36, 31, 29, 35), (35, 29, 28, 32), (44, 50, 31, 36), (32, 28, 30, 37), (42, 46, 47, 53, 55), (48, 41, 52, 43), (33, 34, 38, 39), (47, 54, 53), (34, 48, 43, 38), (46, 37, 47), (37, 30, 54, 47), (49, 43, 52, 51, 44), (36, 49, 44), (51, 50, 44), (39, 42, 45, 33), (42, 55, 40, 45), (30, 31, 50, 54), (51, 53, 54, 50), (52, 55, 53, 51), (40, 55, 52, 41), (45, 40, 41, 48), (34, 33, 45, 48), (32, 37, 36, 35), (39, 38, 43, 42), (42, 43, 49, 46), (46, 49, 36, 37), (31, 30, 28, 29), (64, 59, 57, 63), (63, 57, 56, 60), (72, 78, 59, 64), (60, 56, 58, 65), (70, 74, 75, 81, 83), (76, 69, 80, 71), (61, 62, 66, 67), (75, 82, 81), (62, 76, 71, 66), (74, 65, 75), (65, 58, 82, 75), (77, 71, 80, 79, 72), (64, 77, 72), (79, 78, 72), (67, 70, 73, 61), (70, 83, 68, 73), (58, 59, 78, 82), (79, 81, 82, 78), (80, 83, 81, 79), (68, 83, 80, 69), (73, 68, 69, 76), (62, 61, 73, 76), (60, 65, 64, 63), (67, 66, 71, 70), (70, 71, 77, 74), (74, 77, 64, 65), (59, 58, 56, 57), (92, 87, 85, 91), (91, 85, 84, 88), (100, 106, 87, 92), (88, 84, 86, 93), (98, 102, 103, 109, 111), (104, 97, 108, 99), (89, 90, 94, 95), (103, 110, 109), (90, 104, 99, 94), (102, 93, 103), (93, 86, 110, 103), (105, 99, 108, 107, 100), (92, 105, 100), (107, 106, 100), (95, 98, 101, 89), (98, 111, 96, 101), (86, 87, 106, 110), (107, 109, 110, 106), (108, 111, 109, 107), (96, 111, 108, 97), (101, 96, 97, 104), (90, 89, 101, 104), (88, 93, 92, 91), (95, 94, 99, 98), (98, 99, 105, 102), (102, 105, 92, 93), (87, 86, 84, 85), (120, 115, 113, 119), (119, 113, 112, 116), (128, 134, 115, 120), (116, 112, 114, 121), (126, 130, 131, 137, 139), (132, 125, 136, 127), (117, 118, 122, 123), (131, 138, 137), (118, 132, 127, 122), (130, 121, 131), (121, 114, 138, 131), (133, 127, 136, 135, 128), (120, 133, 128), (135, 134, 128), (123, 126, 129, 117), (126, 139, 124, 129), (114, 115, 134, 138), (135, 137, 138, 134), (136, 139, 137, 135), (124, 139, 136, 125), (129, 124, 125, 132), (118, 117, 129, 132), (116, 121, 120, 119), (123, 122, 127, 126), (126, 127, 133, 130), (130, 133, 120, 121), (115, 114, 112, 113)])
_uv = me_cube_009.uv_layers.new(name='UVMap')
_uv.uv.foreach_set('vector', [0.6054, 0.625, 0.625, 0.625, 0.625, 0.75, 0.6054, 0.75, 0.6054, 0.75, 0.625, 0.75, 0.625, 1.0, 0.6054, 1.0, 0.6054, 0.5851, 0.6147, 0.5851, 0.625, 0.625, 0.6054, 0.625, 0.6054, 0.0, 0.625, 0.0, 0.625, 0.125, 0.6054, 0.125, 0.5839, 0.2049, 0.5946, 0.1649, 0.6054, 0.1649, 0.6054, 0.1978, 0.6035, 0.2049, 0.5839, 0.515, 0.5956, 0.515, 0.6038, 0.5451, 0.5839, 0.5451, 0.125, 0.515, 0.375, 0.515, 0.375, 0.5451, 0.125, 0.5451, 0.6054, 0.1649, 0.6142, 0.1649, 0.6054, 0.1978, 0.375, 0.515, 0.5839, 0.515, 0.5839, 0.5451, 0.375, 0.5451, 0.5946, 0.1649, 0.6054, 0.125, 0.6054, 0.1649, 0.6054, 0.125, 0.625, 0.125, 0.6142, 0.1649, 0.6054, 0.1649, 0.5946, 0.5851, 0.5839, 0.5451, 0.6038, 0.5451, 0.6054, 0.5509, 0.6054, 0.5851, 0.6054, 0.625, 0.5946, 0.5851, 0.6054, 0.5851, 0.6054, 0.5509, 0.6147, 0.5851, 0.6054, 0.5851, 0.375, 0.2049, 0.5839, 0.2049, 0.5839, 0.235, 0.375, 0.235, 0.5839, 0.2049, 0.6035, 0.2049, 0.5953, 0.235, 0.5839, 0.235, 0.625, 0.125, 0.625, 0.625, 0.6147, 0.5851, 0.6142, 0.1649, 0.6054, 0.5509, 0.6054, 0.1978, 0.6142, 0.1649, 0.6147, 0.5851, 0.6038, 0.5451, 0.6035, 0.2049, 0.6054, 0.1978, 0.6054, 0.5509, 0.5953, 0.235, 0.6035, 0.2049, 0.6038, 0.5451, 0.5956, 0.515, 0.5839, 0.235, 0.5953, 0.235, 0.5956, 0.515, 0.5839, 0.515, 0.375, 0.515, 0.375, 0.235, 0.5839, 0.235, 0.5839, 0.515, 0.6054, 1.0, 0.6054, 0.125, 0.6054, 0.625, 0.6054, 0.75, 0.125, 0.5451, 0.375, 0.5451, 0.5839, 0.5451, 0.5839, 0.2049, 0.5839, 0.2049, 0.5839, 0.5451, 0.5946, 0.5851, 0.5946, 0.1649, 0.5946, 0.1649, 0.5946, 0.5851, 0.6054, 0.625, 0.6054, 0.125, 0.625, 0.625, 0.875, 0.625, 0.875, 0.75, 0.625, 0.75, 0.6054, 0.625, 0.625, 0.625, 0.625, 0.75, 0.6054, 0.75, 0.6054, 0.75, 0.625, 0.75, 0.625, 1.0, 0.6054, 1.0, 0.6054, 0.5851, 0.6147, 0.5851, 0.625, 0.625, 0.6054, 0.625, 0.6054, 0.0, 0.625, 0.0, 0.625, 0.125, 0.6054, 0.125, 0.5839, 0.2049, 0.5946, 0.1649, 0.6054, 0.1649, 0.6054, 0.1978, 0.6035, 0.2049, 0.5839, 0.515, 0.5956, 0.515, 0.6038, 0.5451, 0.5839, 0.5451, 0.125, 0.515, 0.375, 0.515, 0.375, 0.5451, 0.125, 0.5451, 0.6054, 0.1649, 0.6142, 0.1649, 0.6054, 0.1978, 0.375, 0.515, 0.5839, 0.515, 0.5839, 0.5451, 0.375, 0.5451, 0.5946, 0.1649, 0.6054, 0.125, 0.6054, 0.1649, 0.6054, 0.125, 0.625, 0.125, 0.6142, 0.1649, 0.6054, 0.1649, 0.5946, 0.5851, 0.5839, 0.5451, 0.6038, 0.5451, 0.6054, 0.5509, 0.6054, 0.5851, 0.6054, 0.625, 0.5946, 0.5851, 0.6054, 0.5851, 0.6054, 0.5509, 0.6147, 0.5851, 0.6054, 0.5851, 0.375, 0.2049, 0.5839, 0.2049, 0.5839, 0.235, 0.375, 0.235, 0.5839, 0.2049, 0.6035, 0.2049, 0.5953, 0.235, 0.5839, 0.235, 0.625, 0.125, 0.625, 0.625, 0.6147, 0.5851, 0.6142, 0.1649, 0.6054, 0.5509, 0.6054, 0.1978, 0.6142, 0.1649, 0.6147, 0.5851, 0.6038, 0.5451, 0.6035, 0.2049, 0.6054, 0.1978, 0.6054, 0.5509, 0.5953, 0.235, 0.6035, 0.2049, 0.6038, 0.5451, 0.5956, 0.515, 0.5839, 0.235, 0.5953, 0.235, 0.5956, 0.515, 0.5839, 0.515, 0.375, 0.515, 0.375, 0.235, 0.5839, 0.235, 0.5839, 0.515, 0.6054, 1.0, 0.6054, 0.125, 0.6054, 0.625, 0.6054, 0.75, 0.125, 0.5451, 0.375, 0.5451, 0.5839, 0.5451, 0.5839, 0.2049, 0.5839, 0.2049, 0.5839, 0.5451, 0.5946, 0.5851, 0.5946, 0.1649, 0.5946, 0.1649, 0.5946, 0.5851, 0.6054, 0.625, 0.6054, 0.125, 0.625, 0.625, 0.875, 0.625, 0.875, 0.75, 0.625, 0.75, 0.6054, 0.625, 0.625, 0.625, 0.625, 0.75, 0.6054, 0.75, 0.6054, 0.75, 0.625, 0.75, 0.625, 1.0, 0.6054, 1.0, 0.6054, 0.5851, 0.6147, 0.5851, 0.625, 0.625, 0.6054, 0.625, 0.6054, 0.0, 0.625, 0.0, 0.625, 0.125, 0.6054, 0.125, 0.5839, 0.2049, 0.5946, 0.1649, 0.6054, 0.1649, 0.6054, 0.1978, 0.6035, 0.2049, 0.5839, 0.515, 0.5956, 0.515, 0.6038, 0.5451, 0.5839, 0.5451, 0.125, 0.515, 0.375, 0.515, 0.375, 0.5451, 0.125, 0.5451, 0.6054, 0.1649, 0.6142, 0.1649, 0.6054, 0.1978, 0.375, 0.515, 0.5839, 0.515, 0.5839, 0.5451, 0.375, 0.5451, 0.5946, 0.1649, 0.6054, 0.125, 0.6054, 0.1649, 0.6054, 0.125, 0.625, 0.125, 0.6142, 0.1649, 0.6054, 0.1649, 0.5946, 0.5851, 0.5839, 0.5451, 0.6038, 0.5451, 0.6054, 0.5509, 0.6054, 0.5851, 0.6054, 0.625, 0.5946, 0.5851, 0.6054, 0.5851, 0.6054, 0.5509, 0.6147, 0.5851, 0.6054, 0.5851, 0.375, 0.2049, 0.5839, 0.2049, 0.5839, 0.235, 0.375, 0.235, 0.5839, 0.2049, 0.6035, 0.2049, 0.5953, 0.235, 0.5839, 0.235, 0.625, 0.125, 0.625, 0.625, 0.6147, 0.5851, 0.6142, 0.1649, 0.6054, 0.5509, 0.6054, 0.1978, 0.6142, 0.1649, 0.6147, 0.5851, 0.6038, 0.5451, 0.6035, 0.2049, 0.6054, 0.1978, 0.6054, 0.5509, 0.5953, 0.235, 0.6035, 0.2049, 0.6038, 0.5451, 0.5956, 0.515, 0.5839, 0.235, 0.5953, 0.235, 0.5956, 0.515, 0.5839, 0.515, 0.375, 0.515, 0.375, 0.235, 0.5839, 0.235, 0.5839, 0.515, 0.6054, 1.0, 0.6054, 0.125, 0.6054, 0.625, 0.6054, 0.75, 0.125, 0.5451, 0.375, 0.5451, 0.5839, 0.5451, 0.5839, 0.2049, 0.5839, 0.2049, 0.5839, 0.5451, 0.5946, 0.5851, 0.5946, 0.1649, 0.5946, 0.1649, 0.5946, 0.5851, 0.6054, 0.625, 0.6054, 0.125, 0.625, 0.625, 0.875, 0.625, 0.875, 0.75, 0.625, 0.75, 0.6054, 0.625, 0.625, 0.625, 0.625, 0.75, 0.6054, 0.75, 0.6054, 0.75, 0.625, 0.75, 0.625, 1.0, 0.6054, 1.0, 0.6054, 0.5851, 0.6147, 0.5851, 0.625, 0.625, 0.6054, 0.625, 0.6054, 0.0, 0.625, 0.0, 0.625, 0.125, 0.6054, 0.125, 0.5839, 0.2049, 0.5946, 0.1649, 0.6054, 0.1649, 0.6054, 0.1978, 0.6035, 0.2049, 0.5839, 0.515, 0.5956, 0.515, 0.6038, 0.5451, 0.5839, 0.5451, 0.125, 0.515, 0.375, 0.515, 0.375, 0.5451, 0.125, 0.5451, 0.6054, 0.1649, 0.6142, 0.1649, 0.6054, 0.1978, 0.375, 0.515, 0.5839, 0.515, 0.5839, 0.5451, 0.375, 0.5451, 0.5946, 0.1649, 0.6054, 0.125, 0.6054, 0.1649, 0.6054, 0.125, 0.625, 0.125, 0.6142, 0.1649, 0.6054, 0.1649, 0.5946, 0.5851, 0.5839, 0.5451, 0.6038, 0.5451, 0.6054, 0.5509, 0.6054, 0.5851, 0.6054, 0.625, 0.5946, 0.5851, 0.6054, 0.5851, 0.6054, 0.5509, 0.6147, 0.5851, 0.6054, 0.5851, 0.375, 0.2049, 0.5839, 0.2049, 0.5839, 0.235, 0.375, 0.235, 0.5839, 0.2049, 0.6035, 0.2049, 0.5953, 0.235, 0.5839, 0.235, 0.625, 0.125, 0.625, 0.625, 0.6147, 0.5851, 0.6142, 0.1649, 0.6054, 0.5509, 0.6054, 0.1978, 0.6142, 0.1649, 0.6147, 0.5851, 0.6038, 0.5451, 0.6035, 0.2049, 0.6054, 0.1978, 0.6054, 0.5509, 0.5953, 0.235, 0.6035, 0.2049, 0.6038, 0.5451, 0.5956, 0.515, 0.5839, 0.235, 0.5953, 0.235, 0.5956, 0.515, 0.5839, 0.515, 0.375, 0.515, 0.375, 0.235, 0.5839, 0.235, 0.5839, 0.515, 0.6054, 1.0, 0.6054, 0.125, 0.6054, 0.625, 0.6054, 0.75, 0.125, 0.5451, 0.375, 0.5451, 0.5839, 0.5451, 0.5839, 0.2049, 0.5839, 0.2049, 0.5839, 0.5451, 0.5946, 0.5851, 0.5946, 0.1649, 0.5946, 0.1649, 0.5946, 0.5851, 0.6054, 0.625, 0.6054, 0.125, 0.625, 0.625, 0.875, 0.625, 0.875, 0.75, 0.625, 0.75, 0.6054, 0.625, 0.625, 0.625, 0.625, 0.75, 0.6054, 0.75, 0.6054, 0.75, 0.625, 0.75, 0.625, 1.0, 0.6054, 1.0, 0.6054, 0.5851, 0.6147, 0.5851, 0.625, 0.625, 0.6054, 0.625, 0.6054, 0.0, 0.625, 0.0, 0.625, 0.125, 0.6054, 0.125, 0.5839, 0.2049, 0.5946, 0.1649, 0.6054, 0.1649, 0.6054, 0.1978, 0.6035, 0.2049, 0.5839, 0.515, 0.5956, 0.515, 0.6038, 0.5451, 0.5839, 0.5451, 0.125, 0.515, 0.375, 0.515, 0.375, 0.5451, 0.125, 0.5451, 0.6054, 0.1649, 0.6142, 0.1649, 0.6054, 0.1978, 0.375, 0.515, 0.5839, 0.515, 0.5839, 0.5451, 0.375, 0.5451, 0.5946, 0.1649, 0.6054, 0.125, 0.6054, 0.1649, 0.6054, 0.125, 0.625, 0.125, 0.6142, 0.1649, 0.6054, 0.1649, 0.5946, 0.5851, 0.5839, 0.5451, 0.6038, 0.5451, 0.6054, 0.5509, 0.6054, 0.5851, 0.6054, 0.625, 0.5946, 0.5851, 0.6054, 0.5851, 0.6054, 0.5509, 0.6147, 0.5851, 0.6054, 0.5851, 0.375, 0.2049, 0.5839, 0.2049, 0.5839, 0.235, 0.375, 0.235, 0.5839, 0.2049, 0.6035, 0.2049, 0.5953, 0.235, 0.5839, 0.235, 0.625, 0.125, 0.625, 0.625, 0.6147, 0.5851, 0.6142, 0.1649, 0.6054, 0.5509, 0.6054, 0.1978, 0.6142, 0.1649, 0.6147, 0.5851, 0.6038, 0.5451, 0.6035, 0.2049, 0.6054, 0.1978, 0.6054, 0.5509, 0.5953, 0.235, 0.6035, 0.2049, 0.6038, 0.5451, 0.5956, 0.515, 0.5839, 0.235, 0.5953, 0.235, 0.5956, 0.515, 0.5839, 0.515, 0.375, 0.515, 0.375, 0.235, 0.5839, 0.235, 0.5839, 0.515, 0.6054, 1.0, 0.6054, 0.125, 0.6054, 0.625, 0.6054, 0.75, 0.125, 0.5451, 0.375, 0.5451, 0.5839, 0.5451, 0.5839, 0.2049, 0.5839, 0.2049, 0.5839, 0.5451, 0.5946, 0.5851, 0.5946, 0.1649, 0.5946, 0.1649, 0.5946, 0.5851, 0.6054, 0.625, 0.6054, 0.125, 0.625, 0.625, 0.875, 0.625, 0.875, 0.75, 0.625, 0.75])
me_cube_009.materials.append(mat_metal)
me_cube_009.use_remesh_fix_poles = True
me_cube_009.use_remesh_preserve_attributes = False
me_cube_009.use_mirror_vertex_groups = False
me_cube_009.update()
me_cube_011 = bpy.data.meshes.new('Cube.011')
me_cube_011.from_pydata([(-1.0, -1.0, 1.0), (1.0, -1.0, 1.0), (-1.0, 0.0, 1.0), (1.0, 0.0, 1.0), (-1.0, -1.0, 0.843), (-1.0, 0.8797, -1.0), (1.0, 0.8797, -1.0), (1.0, -1.0, 0.843), (1.0, 0.0, 0.843), (-1.0, 0.0, 0.843), (1.0, 0.6392, -1.0), (-1.0, 0.6392, -1.0), (-1.0, 0.8797, 0.7627), (1.0, 0.8797, 0.7645), (-1.0, 0.6392, 0.671), (1.0, 0.6392, 0.671), (1.0, 0.3196, 0.843), (-1.0, 0.8797, 0.671), (-1.0, 0.3196, 0.757), (-1.0, 0.3196, 0.843), (1.0, 0.8797, 0.671), (1.0, 0.3196, 0.757), (1.0, 0.3196, 0.9175), (11.5, -1.0, 0.9215), (1.0, 0.6392, 0.8302), (11.5, 0.7595, 0.7974), (-1.0, 0.3196, 0.9138), (-1.0, 0.6392, 0.8276), (9.5, -1.0, 1.0), (11.5, -1.0, 1.0), (9.5, -1.776e-15, 1.0), (11.5, 1.776e-15, 1.0), (9.5, -1.0, 0.843), (9.5, 0.8797, -1.0), (11.5, 0.8797, -1.0), (11.5, -1.0, 0.843), (11.5, 1.776e-15, 0.843), (9.5, -1.776e-15, 0.843), (11.5, 0.6392, -1.0), (9.5, 0.6392, -1.0), (9.5, 0.8797, 0.7627), (11.5, 0.8797, 0.7645), (9.5, 0.6392, 0.671), (11.5, 0.6392, 0.671), (11.5, 0.3196, 0.843), (9.5, 0.8797, 0.671), (9.5, 0.3196, 0.757), (9.5, 0.3196, 0.843), (11.5, 0.8797, 0.671), (11.5, 0.3196, 0.757), (11.5, 0.3196, 0.9175), (20.0, 0.7594, 0.7952), (11.5, 0.6392, 0.8302), (22.0, 0.7594, 0.7974), (9.5, 0.3196, 0.9138), (9.5, 0.6392, 0.8276), (20.0, -1.0, 1.0), (22.0, -1.0, 1.0), (20.0, -4.768e-07, 1.0), (22.0, -4.768e-07, 1.0), (20.0, -1.0, 0.843), (20.0, 0.8797, -1.0), (22.0, 0.8797, -1.0), (22.0, -1.0, 0.843), (22.0, -4.768e-07, 0.843), (20.0, -4.768e-07, 0.843), (22.0, 0.6392, -1.0), (20.0, 0.6392, -1.0), (20.0, 0.8797, 0.7627), (22.0, 0.8797, 0.7645), (20.0, 0.6392, 0.671), (22.0, 0.6392, 0.671), (22.0, 0.3196, 0.843), (20.0, 0.8797, 0.671), (20.0, 0.3196, 0.757), (20.0, 0.3196, 0.843), (22.0, 0.8797, 0.671), (22.0, 0.3196, 0.757), (22.0, 0.3196, 0.9175), (30.5, 0.3196, 0.8422), (22.0, 0.6392, 0.8302), (41.0, 0.6392, 0.7629), (20.0, 0.3196, 0.9138), (20.0, 0.6392, 0.8276), (30.5, -1.0, 1.0), (32.5, -1.0, 1.0), (30.5, -9.537e-07, 1.0), (32.5, -9.537e-07, 1.0), (30.5, -1.0, 0.843), (30.5, 0.8797, -1.0), (32.5, 0.8797, -1.0), (32.5, -1.0, 0.843), (32.5, -9.537e-07, 0.843), (30.5, -9.537e-07, 0.843), (32.5, 0.6392, -1.0), (30.5, 0.6392, -1.0), (30.5, 0.8797, 0.7627), (32.5, 0.8797, 0.7645), (30.5, 0.6392, 0.671), (32.5, 0.6392, 0.671), (32.5, 0.3196, 0.843), (30.5, 0.8797, 0.671), (30.5, 0.3196, 0.757), (30.5, 0.3196, 0.843), (32.5, 0.8797, 0.671), (32.5, 0.3196, 0.757), (32.5, 0.3196, 0.9175), (32.5, 0.6392, 0.8302), (30.5, 0.3196, 0.9138), (30.5, 0.6392, 0.8276), (41.0, -1.0, 1.0), (43.0, -1.0, 1.0), (41.0, -9.537e-07, 1.0), (43.0, -9.537e-07, 1.0), (41.0, -1.0, 0.843), (41.0, 0.8797, -1.0), (43.0, 0.8797, -1.0), (43.0, -1.0, 0.843), (43.0, -9.537e-07, 0.843), (41.0, -9.537e-07, 0.843), (43.0, 0.6392, -1.0), (41.0, 0.6392, -1.0), (41.0, 0.8797, 0.7627), (43.0, 0.8797, 0.7645), (41.0, 0.6392, 0.671), (43.0, 0.6392, 0.671), (43.0, 0.3196, 0.843), (41.0, 0.8797, 0.671), (41.0, 0.3196, 0.757), (41.0, 0.3196, 0.843), (43.0, 0.8797, 0.671), (43.0, 0.3196, 0.757), (43.0, 0.3196, 0.9175), (43.0, 0.6392, 0.8302), (41.0, 0.3196, 0.9138), (41.0, 0.6392, 0.8276), (-1.0, -1.0, 0.9195), (1.0, -1.0, 0.9195), (1.0, 0.0, 0.9195), (-1.0, 0.0, 0.9195), (11.5, 0.7595, -1.0), (9.5, -1.0, 0.9215), (-1.0, -1.0, 0.9588), (11.5, 1.776e-15, 0.9215), (9.5, 0.7595, 0.671), (1.0, -1.0, 0.9588), (-1.0, 0.3118, 0.843), (9.5, 0.7595, 0.7952), (11.5, 0.7595, 0.671), (-1.0, 0.6392, 0.7626), (-1.0, 0.7595, -1.0), (1.0, 0.7595, 0.671), (-1.0, 0.7595, 0.7952), (1.0, 0.7595, -1.0), (1.0, 0.7595, 0.7974), (-1.0, 0.7595, 0.671), (-1.0, 0.8797, 0.7169), (1.0, 0.8797, 0.7178), (9.5, 0.7595, -1.0), (-1.0, 0.3196, 0.8411), (-1.0, 0.7595, 0.7331), (1.0, 0.7595, 0.7342), (1.0, 0.3196, 0.8415), (1.0, 0.6392, 0.7635), (1.0, 0.3137, 0.843), (9.5, -1.776e-15, 0.9215), (22.0, 0.7594, -1.0), (22.0, 0.7594, 0.671), (9.5, 0.8797, 0.7169), (11.5, 0.8797, 0.7178), (11.5, 0.6392, 0.7638), (20.0, 0.7594, -1.0), (11.5, 0.7595, 0.7342), (9.5, 0.7595, 0.7331), (9.5, 0.6392, 0.7629), (20.0, 0.7594, 0.671), (20.0, -1.0, 0.9215), (22.0, -1.0, 0.9215), (22.0, -4.768e-07, 0.9215), (20.0, -4.768e-07, 0.9215), (30.5, 0.3165, 0.843), (30.5, 0.6392, 0.7629), (20.0, 0.7594, 0.7331), (22.0, 0.7594, 0.7342), (20.0, 0.8797, 0.7169), (22.0, 0.8797, 0.7178), (22.0, 0.6392, 0.7638), (32.5, 0.6392, 0.7638), (30.5, 0.7594, -1.0), (32.5, 0.7594, 0.671), (30.5, 0.7594, 0.7952), (32.5, 0.7594, -1.0), (32.5, 0.7594, 0.7974), (30.5, 0.7594, 0.671), (30.5, -1.0, 0.9215), (32.5, -1.0, 0.9215), (32.5, -9.537e-07, 0.9215), (30.5, -9.537e-07, 0.9215), (30.5, 0.8797, 0.7169), (32.5, 0.8797, 0.7178), (30.5, 0.7594, 0.7331), (32.5, 0.7594, 0.7342), (41.0, 0.7594, -1.0), (43.0, 0.7594, 0.671), (41.0, 0.7594, 0.7952), (43.0, 0.7594, -1.0), (43.0, 0.7594, 0.7974), (41.0, 0.7594, 0.671), (41.0, -1.0, 0.9215), (43.0, -1.0, 0.9215), (43.0, -9.537e-07, 0.9215), (41.0, -9.537e-07, 0.9215), (41.0, 0.8797, 0.7169), (43.0, 0.8797, 0.7178), (41.0, 0.7594, 0.7331), (43.0, 0.7594, 0.7342), (20.0, 0.6392, 0.7629), (43.0, 0.6392, 0.7638), (43.0, -1.0, -1.0), (43.0, -1.0, 3.0), (43.0, -9.0, -1.0), (-1.0, -1.0, -1.0), (-1.0, -1.0, 3.0), (-1.0, -9.0, -1.0), (43.0, -1.0, 1.0), (43.0, -9.0, 1.0), (-1.0, -9.0, 1.0), (-1.0, -1.0, 1.0), (43.0, -1.0, 1.667), (43.0, -1.0, 2.333), (-1.0, -1.0, 2.333), (-1.0, -1.0, 1.667), (43.0, -5.0, -1.0), (-1.0, -5.0, -1.0), (-1.0, -5.0, 1.0), (43.0, -5.0, 1.0), (-1.0, -6.257, -1.0), (43.0, -6.257, 1.0), (43.0, -6.257, -1.0), (-1.0, -6.257, 1.0), (43.0, -9.0, -0.06618), (-1.0, -9.0, -0.06618), (43.0, -1.0, -0.06618), (43.0, -5.0, -0.06618), (-1.0, -5.0, -0.06618), (-1.0, -6.257, -0.06618), (43.0, -6.257, -0.06618), (43.0, -1.0, 0.7233), (43.0, -9.0, 0.7233), (-1.0, -9.0, 0.7233), (43.0, -5.0, 0.7233), (-1.0, -5.0, 0.7233), (-1.0, -6.257, 0.7233), (43.0, -6.257, 0.7233)], [(161, 164), (162, 138)], [(20, 157, 13, 154, 161, 151), (145, 1, 0, 142), (138, 3, 1, 145, 137), (14, 149, 160, 155), (14, 18, 159, 149), (161, 154, 24, 163), (150, 153, 10, 11), (9, 139, 146, 159, 18), (153, 151, 15, 10), (33, 34, 140, 158), (136, 142, 0, 2, 139), (21, 15, 163, 162), (35, 23, 141, 32), (60, 176, 179, 65), (150, 155, 17, 5), (55, 54, 30, 31, 50, 52, 25, 147), (152, 154, 13, 12), (156, 12, 13, 157), (6, 5, 17, 20), (4, 9, 8, 7), (11, 10, 15, 14), (14, 15, 21, 18), (18, 21, 8, 9), (3, 2, 0, 1), (143, 31, 29, 23), (23, 29, 28, 141), (143, 36, 49, 44), (141, 28, 30, 165), (42, 46, 47, 174), (172, 25, 52, 170), (158, 140, 38, 39), (47, 165, 30, 54), (140, 148, 43, 38), (174, 47, 54, 55), (42, 174, 173, 144), (49, 43, 170, 44), (44, 170, 52, 50), (48, 169, 41, 25, 172, 148), (158, 144, 45, 33), (44, 50, 31, 143), (147, 25, 41, 40), (168, 40, 41, 169), (34, 33, 45, 48), (32, 37, 36, 35), (39, 38, 43, 42), (42, 43, 49, 46), (46, 49, 36, 37), (31, 30, 28, 29), (178, 59, 57, 177), (177, 57, 56, 176), (76, 185, 69, 53, 183, 167), (176, 56, 58, 179), (70, 74, 75, 216), (183, 53, 80, 186), (171, 166, 66, 67), (75, 179, 58, 82), (166, 167, 71, 66), (216, 75, 82, 83), (70, 216, 182, 175), (77, 71, 186, 72), (72, 186, 80, 78), (72, 78, 59, 178), (171, 175, 73, 61), (178, 64, 77, 72), (51, 53, 69, 68), (184, 68, 69, 185), (62, 61, 73, 76), (60, 65, 64, 63), (67, 66, 71, 70), (70, 71, 77, 74), (74, 77, 64, 65), (59, 58, 56, 57), (196, 87, 85, 195), (195, 85, 84, 194), (104, 199, 97, 192, 201, 189), (194, 84, 86, 197), (98, 102, 79, 181), (201, 192, 107, 187), (188, 191, 94, 95), (180, 197, 86, 108, 103), (191, 189, 99, 94), (98, 181, 200, 193), (105, 99, 187, 100), (100, 187, 107, 106), (100, 106, 87, 196), (188, 193, 101, 89), (119, 211, 129, 128), (190, 192, 97, 96), (198, 96, 97, 199), (90, 89, 101, 104), (88, 93, 92, 91), (95, 94, 99, 98), (98, 99, 105, 102), (102, 105, 92, 93), (87, 86, 84, 85), (210, 113, 111, 209), (209, 111, 110, 208), (130, 213, 123, 206, 215, 203), (208, 110, 112, 211), (124, 128, 129, 81), (215, 206, 133, 217), (202, 205, 120, 121), (129, 211, 112, 134), (205, 203, 125, 120), (81, 129, 134, 135), (124, 81, 214, 207), (131, 125, 217, 126), (126, 217, 133, 132), (126, 132, 113, 210), (202, 207, 127, 115), (195, 196, 211, 208), (204, 206, 123, 122), (212, 122, 123, 213), (116, 115, 127, 130), (114, 119, 118, 117), (121, 120, 125, 124), (124, 125, 131, 128), (128, 131, 118, 119), (113, 112, 110, 111), (32, 141, 165, 37), (4, 136, 139, 9), (36, 143, 23, 35), (7, 137, 136, 4), (8, 138, 137, 7), (16, 22, 3, 138, 164), (149, 159, 19, 26, 27), (146, 139, 2, 26, 19), (34, 48, 148, 140), (162, 163, 24, 22, 16), (137, 145, 142, 136), (186, 71, 167, 183), (27, 26, 2, 3, 22, 24, 154, 152), (39, 42, 144, 158), (11, 14, 155, 150), (6, 20, 151, 153), (5, 6, 153, 150), (163, 15, 151, 161), (160, 149, 27, 152), (155, 160, 152, 12, 156, 17), (17, 156, 157, 20), (61, 62, 166, 171), (170, 43, 148, 172), (164, 138, 8, 21, 162), (159, 146, 19), (164, 162, 16), (144, 173, 147, 40, 168, 45), (67, 70, 175, 171), (45, 168, 169, 48), (83, 82, 58, 59, 78, 80, 53, 51), (37, 165, 47, 46), (173, 174, 55, 147), (62, 76, 167, 166), (63, 177, 176, 60), (64, 178, 177, 63), (175, 182, 51, 68, 184, 73), (73, 184, 185, 76), (79, 180, 103), (210, 118, 131, 126), (109, 108, 86, 87, 106, 107, 192, 190), (95, 98, 193, 188), (90, 104, 189, 191), (89, 90, 191, 188), (187, 99, 189, 201), (181, 79, 103, 108, 109), (88, 194, 197, 93), (91, 195, 194, 88), (92, 196, 195, 91), (193, 200, 190, 96, 198, 101), (101, 198, 199, 104), (102, 93, 197, 180, 79), (135, 134, 112, 113, 132, 133, 206, 204), (201, 214, 207, 202, 191, 189), (121, 124, 207, 202), (116, 130, 203, 205), (115, 116, 205, 202), (217, 125, 203, 215), (114, 208, 211, 119), (117, 209, 208, 114), (118, 210, 209, 117), (207, 214, 204, 122, 212, 127), (127, 212, 213, 130), (187, 100, 196, 211, 129, 81, 214, 201), (196, 92, 105, 100), (65, 179, 75, 74), (200, 181, 109, 190), (182, 216, 83, 51), (214, 81, 135, 204), (177, 178, 197, 194), (72, 178, 197, 180, 79, 181, 200, 183, 186), (170, 44, 143, 179, 75, 216, 182, 172), (183, 200, 193, 188, 166, 167), (172, 182, 175, 171, 140, 148), (143, 23, 176, 179), (137, 138, 165, 141), (47, 165, 138, 164, 162, 163, 161, 173, 174), (144, 173, 161, 151, 153, 158), (224, 228, 229, 219, 225, 237, 235), (226, 222, 230, 231, 227, 234, 239), (230, 222, 219, 229), (232, 233, 221, 218), (221, 227, 224, 247, 242, 218), (233, 244, 251, 234, 227, 221), (248, 225, 226, 249), (253, 237, 225, 248), (222, 226, 225, 219), (227, 4, 9, 18, 14, 11, 221), (153, 10, 11, 221, 218, 205, 120, 121, 202, 191, 94, 95, 188, 166, 66, 67, 171, 140, 38, 39, 158), (118, 131, 125, 120, 205, 218, 117), (227, 231, 228, 224), (231, 230, 229, 228), (247, 224, 235, 250), (252, 239, 234, 251), (238, 236, 233, 232), (220, 223, 236, 238), (249, 226, 239, 252), (250, 235, 237, 253), (232, 243, 246, 238), (223, 241, 245, 236), (236, 245, 244, 233), (218, 242, 243, 232), (238, 246, 240, 220), (220, 240, 241, 223), (243, 250, 253, 246), (241, 249, 252, 245), (245, 252, 251, 244), (242, 247, 250, 243), (246, 253, 248, 240), (240, 248, 249, 241)])
me_cube_011.polygons.foreach_set('material_index', [0, 0, 0, 0, 0, 0, 0, 0, 0, 0, 0, 0, 0, 0, 0, 0, 0, 0, 0, 0, 0, 0, 0, 0, 0, 0, 0, 0, 0, 0, 0, 0, 0, 0, 0, 0, 0, 0, 0, 0, 0, 0, 0, 0, 0, 0, 0, 0, 0, 0, 0, 0, 0, 0, 0, 0, 0, 0, 0, 0, 0, 0, 0, 0, 0, 0, 0, 0, 0, 0, 0, 0, 0, 0, 0, 0, 0, 0, 0, 0, 0, 0, 0, 0, 0, 0, 0, 0, 0, 0, 0, 0, 0, 0, 0, 0, 0, 0, 0, 0, 0, 0, 0, 0, 0, 0, 0, 0, 0, 0, 1, 0, 0, 0, 0, 0, 0, 0, 0, 0, 0, 0, 0, 0, 0, 0, 0, 0, 0, 0, 0, 0, 0, 0, 0, 0, 0, 0, 0, 0, 0, 0, 0, 0, 0, 0, 0, 0, 0, 0, 0, 0, 0, 0, 0, 0, 0, 0, 0, 0, 0, 0, 0, 0, 0, 0, 0, 0, 0, 0, 0, 1, 0, 0, 0, 0, 0, 0, 0, 0, 0, 1, 0, 0, 0, 0, 0, 1, 1, 1, 1, 1, 1, 1, 1, 1, 2, 2, 2, 2, 2, 2, 2, 2, 4, 1, 2, 1, 2, 1, 2, 1, 2, 2, 2, 2, 2, 2, 3, 2, 2, 2, 2, 2, 1, 1, 1, 1])
_uv = me_cube_011.uv_layers.new(name='UVMap')
_uv.uv.foreach_set('vector', [0.5839, 0.515, 0.5897, 0.515, 0.5956, 0.515, 0.5997, 0.5301, 0.5918, 0.5301, 0.5839, 0.5301, 0.6198, 0.75, 0.625, 0.75, 0.625, 1.0, 0.6198, 1.0, 0.6149, 0.625, 0.625, 0.625, 0.625, 0.75, 0.6198, 0.75, 0.6149, 0.75, 0.5839, 0.2049, 0.5953, 0.2049, 0.5916, 0.2199, 0.5839, 0.2199, 0.5839, 0.2049, 0.5946, 0.1649, 0.6051, 0.1649, 0.5953, 0.2049, 0.5918, 0.5301, 0.5997, 0.5301, 0.6038, 0.5451, 0.5954, 0.5451, 0.125, 0.5301, 0.375, 0.5301, 0.375, 0.5451, 0.125, 0.5451, 0.6054, 0.125, 0.6149, 0.125, 0.6054, 0.164, 0.6051, 0.1649, 0.5946, 0.1649, 0.375, 0.5301, 0.5839, 0.5301, 0.5839, 0.5451, 0.375, 0.5451, 0.125, 0.515, 0.375, 0.515, 0.375, 0.5301, 0.125, 0.5301, 0.6149, 0.0, 0.6198, 0.0, 0.625, 0.0, 0.625, 0.125, 0.6149, 0.125, 0.5946, 0.5851, 0.5839, 0.5451, 0.5954, 0.5451, 0.6052, 0.5851, 0.6054, 0.75, 0.6152, 0.75, 0.6152, 1.0, 0.6054, 1.0, 0.6054, 0.0, 0.6152, 0.0, 0.6152, 0.125, 0.6054, 0.125, 0.375, 0.2199, 0.5839, 0.2199, 0.5839, 0.235, 0.375, 0.235, 0.6035, 0.2049, 0.6142, 0.1649, 0.625, 0.125, 0.625, 0.625, 0.6147, 0.5851, 0.6038, 0.5451, 0.5997, 0.5301, 0.5994, 0.2199, 0.5994, 0.2199, 0.5997, 0.5301, 0.5956, 0.515, 0.5953, 0.235, 0.5896, 0.235, 0.5953, 0.235, 0.5956, 0.515, 0.5897, 0.515, 0.375, 0.515, 0.375, 0.235, 0.5839, 0.235, 0.5839, 0.515, 0.6054, 1.0, 0.6054, 0.125, 0.6054, 0.625, 0.6054, 0.75, 0.125, 0.5451, 0.375, 0.5451, 0.5839, 0.5451, 0.5839, 0.2049, 0.5839, 0.2049, 0.5839, 0.5451, 0.5946, 0.5851, 0.5946, 0.1649, 0.5946, 0.1649, 0.5946, 0.5851, 0.6054, 0.625, 0.6054, 0.125, 0.625, 0.625, 0.875, 0.625, 0.875, 0.75, 0.625, 0.75, 0.6152, 0.625, 0.625, 0.625, 0.625, 0.75, 0.6152, 0.75, 0.6152, 0.75, 0.625, 0.75, 0.625, 1.0, 0.6152, 1.0, 0.6152, 0.625, 0.6054, 0.625, 0.5946, 0.5851, 0.6054, 0.5851, 0.6152, 0.0, 0.625, 0.0, 0.625, 0.125, 0.6152, 0.125, 0.5839, 0.2049, 0.5946, 0.1649, 0.6054, 0.1649, 0.5954, 0.2049, 0.5918, 0.5301, 0.5997, 0.5301, 0.6038, 0.5451, 0.5955, 0.5451, 0.125, 0.5301, 0.375, 0.5301, 0.375, 0.5451, 0.125, 0.5451, 0.6054, 0.1649, 0.6152, 0.125, 0.625, 0.125, 0.6142, 0.1649, 0.375, 0.5301, 0.5839, 0.5301, 0.5839, 0.5451, 0.375, 0.5451, 0.5954, 0.2049, 0.6054, 0.1649, 0.6142, 0.1649, 0.6035, 0.2049, 0.5839, 0.2049, 0.5954, 0.2049, 0.5916, 0.2199, 0.5839, 0.2199, 0.5946, 0.5851, 0.5839, 0.5451, 0.5955, 0.5451, 0.6054, 0.5851, 0.6054, 0.5851, 0.5955, 0.5451, 0.6038, 0.5451, 0.6147, 0.5851, 0.5839, 0.515, 0.5897, 0.515, 0.5956, 0.515, 0.5997, 0.5301, 0.5918, 0.5301, 0.5839, 0.5301, 0.375, 0.2199, 0.5839, 0.2199, 0.5839, 0.235, 0.375, 0.235, 0.6054, 0.5851, 0.6147, 0.5851, 0.625, 0.625, 0.6152, 0.625, 0.5994, 0.2199, 0.5997, 0.5301, 0.5956, 0.515, 0.5953, 0.235, 0.5896, 0.235, 0.5953, 0.235, 0.5956, 0.515, 0.5897, 0.515, 0.375, 0.515, 0.375, 0.235, 0.5839, 0.235, 0.5839, 0.515, 0.6054, 1.0, 0.6054, 0.125, 0.6054, 0.625, 0.6054, 0.75, 0.125, 0.5451, 0.375, 0.5451, 0.5839, 0.5451, 0.5839, 0.2049, 0.5839, 0.2049, 0.5839, 0.5451, 0.5946, 0.5851, 0.5946, 0.1649, 0.5946, 0.1649, 0.5946, 0.5851, 0.6054, 0.625, 0.6054, 0.125, 0.625, 0.625, 0.875, 0.625, 0.875, 0.75, 0.625, 0.75, 0.6152, 0.625, 0.625, 0.625, 0.625, 0.75, 0.6152, 0.75, 0.6152, 0.75, 0.625, 0.75, 0.625, 1.0, 0.6152, 1.0, 0.5839, 0.515, 0.5897, 0.515, 0.5956, 0.515, 0.5997, 0.5301, 0.5918, 0.5301, 0.5839, 0.5301, 0.6152, 0.0, 0.625, 0.0, 0.625, 0.125, 0.6152, 0.125, 0.5839, 0.2049, 0.5946, 0.1649, 0.6054, 0.1649, 0.5954, 0.2049, 0.5918, 0.5301, 0.5997, 0.5301, 0.6038, 0.5451, 0.5955, 0.5451, 0.125, 0.5301, 0.375, 0.5301, 0.375, 0.5451, 0.125, 0.5451, 0.6054, 0.1649, 0.6152, 0.125, 0.625, 0.125, 0.6142, 0.1649, 0.375, 0.5301, 0.5839, 0.5301, 0.5839, 0.5451, 0.375, 0.5451, 0.5954, 0.2049, 0.6054, 0.1649, 0.6142, 0.1649, 0.6035, 0.2049, 0.5839, 0.2049, 0.5954, 0.2049, 0.5916, 0.2199, 0.5839, 0.2199, 0.5946, 0.5851, 0.5839, 0.5451, 0.5955, 0.5451, 0.6054, 0.5851, 0.6054, 0.5851, 0.5955, 0.5451, 0.6038, 0.5451, 0.6147, 0.5851, 0.6054, 0.5851, 0.6147, 0.5851, 0.625, 0.625, 0.6152, 0.625, 0.375, 0.2199, 0.5839, 0.2199, 0.5839, 0.235, 0.375, 0.235, 0.6152, 0.625, 0.6054, 0.625, 0.5946, 0.5851, 0.6054, 0.5851, 0.5994, 0.2199, 0.5997, 0.5301, 0.5956, 0.515, 0.5953, 0.235, 0.5896, 0.235, 0.5953, 0.235, 0.5956, 0.515, 0.5897, 0.515, 0.375, 0.515, 0.375, 0.235, 0.5839, 0.235, 0.5839, 0.515, 0.6054, 1.0, 0.6054, 0.125, 0.6054, 0.625, 0.6054, 0.75, 0.125, 0.5451, 0.375, 0.5451, 0.5839, 0.5451, 0.5839, 0.2049, 0.5839, 0.2049, 0.5839, 0.5451, 0.5946, 0.5851, 0.5946, 0.1649, 0.5946, 0.1649, 0.5946, 0.5851, 0.6054, 0.625, 0.6054, 0.125, 0.625, 0.625, 0.875, 0.625, 0.875, 0.75, 0.625, 0.75, 0.6152, 0.625, 0.625, 0.625, 0.625, 0.75, 0.6152, 0.75, 0.6152, 0.75, 0.625, 0.75, 0.625, 1.0, 0.6152, 1.0, 0.5839, 0.515, 0.5897, 0.515, 0.5956, 0.515, 0.5997, 0.5301, 0.5918, 0.5301, 0.5839, 0.5301, 0.6152, 0.0, 0.625, 0.0, 0.625, 0.125, 0.6152, 0.125, 0.5839, 0.2049, 0.5946, 0.1649, 0.6053, 0.1649, 0.5954, 0.2049, 0.5918, 0.5301, 0.5997, 0.5301, 0.6038, 0.5451, 0.5955, 0.5451, 0.125, 0.5301, 0.375, 0.5301, 0.375, 0.5451, 0.125, 0.5451, 0.6054, 0.1646, 0.6152, 0.125, 0.625, 0.125, 0.6142, 0.1649, 0.6054, 0.1649, 0.375, 0.5301, 0.5839, 0.5301, 0.5839, 0.5451, 0.375, 0.5451, 0.5839, 0.2049, 0.5954, 0.2049, 0.5916, 0.2199, 0.5839, 0.2199, 0.5946, 0.5851, 0.5839, 0.5451, 0.5955, 0.5451, 0.6054, 0.5851, 0.6054, 0.5851, 0.5955, 0.5451, 0.6038, 0.5451, 0.6147, 0.5851, 0.6054, 0.5851, 0.6147, 0.5851, 0.625, 0.625, 0.6152, 0.625, 0.375, 0.2199, 0.5839, 0.2199, 0.5839, 0.235, 0.375, 0.235, 0.6054, 0.125, 0.6152, 0.125, 0.6054, 0.1649, 0.5946, 0.1649, 0.5994, 0.2199, 0.5997, 0.5301, 0.5956, 0.515, 0.5953, 0.235, 0.5896, 0.235, 0.5953, 0.235, 0.5956, 0.515, 0.5897, 0.515, 0.375, 0.515, 0.375, 0.235, 0.5839, 0.235, 0.5839, 0.515, 0.6054, 1.0, 0.6054, 0.125, 0.6054, 0.625, 0.6054, 0.75, 0.125, 0.5451, 0.375, 0.5451, 0.5839, 0.5451, 0.5839, 0.2049, 0.5839, 0.2049, 0.5839, 0.5451, 0.5946, 0.5851, 0.5946, 0.1649, 0.5946, 0.1649, 0.5946, 0.5851, 0.6054, 0.625, 0.6054, 0.125, 0.625, 0.625, 0.875, 0.625, 0.875, 0.75, 0.625, 0.75, 0.6152, 0.625, 0.625, 0.625, 0.625, 0.75, 0.6152, 0.75, 0.6152, 0.75, 0.625, 0.75, 0.625, 1.0, 0.6152, 1.0, 0.5839, 0.515, 0.5897, 0.515, 0.5956, 0.515, 0.5997, 0.5301, 0.5918, 0.5301, 0.5839, 0.5301, 0.6152, 0.0, 0.625, 0.0, 0.625, 0.125, 0.6152, 0.125, 0.5839, 0.2049, 0.5946, 0.1649, 0.6054, 0.1649, 0.5954, 0.2049, 0.5918, 0.5301, 0.5997, 0.5301, 0.6038, 0.5451, 0.5955, 0.5451, 0.125, 0.5301, 0.375, 0.5301, 0.375, 0.5451, 0.125, 0.5451, 0.6054, 0.1649, 0.6152, 0.125, 0.625, 0.125, 0.6142, 0.1649, 0.375, 0.5301, 0.5839, 0.5301, 0.5839, 0.5451, 0.375, 0.5451, 0.5954, 0.2049, 0.6054, 0.1649, 0.6142, 0.1649, 0.6035, 0.2049, 0.5839, 0.2049, 0.5954, 0.2049, 0.5916, 0.2199, 0.5839, 0.2199, 0.5946, 0.5851, 0.5839, 0.5451, 0.5955, 0.5451, 0.6054, 0.5851, 0.6054, 0.5851, 0.5955, 0.5451, 0.6038, 0.5451, 0.6147, 0.5851, 0.6054, 0.5851, 0.6147, 0.5851, 0.625, 0.625, 0.6152, 0.625, 0.375, 0.2199, 0.5839, 0.2199, 0.5839, 0.235, 0.375, 0.235, 0.6152, 0.75, 0.6152, 0.625, 0.6152, 0.125, 0.6152, 0.0, 0.5994, 0.2199, 0.5997, 0.5301, 0.5956, 0.515, 0.5953, 0.235, 0.5896, 0.235, 0.5953, 0.235, 0.5956, 0.515, 0.5897, 0.515, 0.375, 0.515, 0.375, 0.235, 0.5839, 0.235, 0.5839, 0.515, 0.6054, 1.0, 0.6054, 0.125, 0.6054, 0.625, 0.6054, 0.75, 0.125, 0.5451, 0.375, 0.5451, 0.5839, 0.5451, 0.5839, 0.2049, 0.5839, 0.2049, 0.5839, 0.5451, 0.5946, 0.5851, 0.5946, 0.1649, 0.5946, 0.1649, 0.5946, 0.5851, 0.6054, 0.625, 0.6054, 0.125, 0.625, 0.625, 0.875, 0.625, 0.875, 0.75, 0.625, 0.75, 0.6054, 0.0, 0.6152, 0.0, 0.6152, 0.125, 0.6054, 0.125, 0.6054, 0.0, 0.6149, 0.0, 0.6149, 0.125, 0.6054, 0.125, 0.6054, 0.625, 0.6152, 0.625, 0.6152, 0.75, 0.6054, 0.75, 0.6054, 0.75, 0.6149, 0.75, 0.6149, 1.0, 0.6054, 1.0, 0.6054, 0.625, 0.6149, 0.625, 0.6149, 0.75, 0.6054, 0.75, 0.6054, 0.5851, 0.6147, 0.5851, 0.625, 0.625, 0.6149, 0.625, 0.6054, 0.5858, 0.5953, 0.2049, 0.6051, 0.1649, 0.6054, 0.1649, 0.6142, 0.1649, 0.6035, 0.2049, 0.6054, 0.164, 0.6149, 0.125, 0.625, 0.125, 0.6142, 0.1649, 0.6054, 0.1649, 0.375, 0.515, 0.5839, 0.515, 0.5839, 0.5301, 0.375, 0.5301, 0.6052, 0.5851, 0.5954, 0.5451, 0.6038, 0.5451, 0.6147, 0.5851, 0.6054, 0.5851, 0.6149, 0.75, 0.6198, 0.75, 0.6198, 1.0, 0.6149, 1.0, 0.5955, 0.5451, 0.5839, 0.5451, 0.5839, 0.5301, 0.5918, 0.5301, 0.6035, 0.2049, 0.6142, 0.1649, 0.625, 0.125, 0.625, 0.625, 0.6147, 0.5851, 0.6038, 0.5451, 0.5997, 0.5301, 0.5994, 0.2199, 0.375, 0.2049, 0.5839, 0.2049, 0.5839, 0.2199, 0.375, 0.2199, 0.375, 0.2049, 0.5839, 0.2049, 0.5839, 0.2199, 0.375, 0.2199, 0.375, 0.515, 0.5839, 0.515, 0.5839, 0.5301, 0.375, 0.5301, 0.125, 0.515, 0.375, 0.515, 0.375, 0.5301, 0.125, 0.5301, 0.5954, 0.5451, 0.5839, 0.5451, 0.5839, 0.5301, 0.5918, 0.5301, 0.5916, 0.2199, 0.5953, 0.2049, 0.6035, 0.2049, 0.5994, 0.2199, 0.5839, 0.2199, 0.5916, 0.2199, 0.5994, 0.2199, 0.5953, 0.235, 0.5896, 0.235, 0.5839, 0.235, 0.5839, 0.235, 0.5896, 0.235, 0.5897, 0.515, 0.5839, 0.515, 0.125, 0.515, 0.375, 0.515, 0.375, 0.5301, 0.125, 0.5301, 0.5955, 0.5451, 0.5839, 0.5451, 0.5839, 0.5301, 0.5918, 0.5301, 0.6054, 0.5858, 0.6149, 0.625, 0.6054, 0.625, 0.5946, 0.5851, 0.6052, 0.5851, 0.6051, 0.1649, 0.6054, 0.164, 0.6054, 0.1649, 0.6054, 0.5858, 0.6052, 0.5851, 0.6054, 0.5851, 0.5839, 0.2199, 0.5916, 0.2199, 0.5994, 0.2199, 0.5953, 0.235, 0.5896, 0.235, 0.5839, 0.235, 0.375, 0.2049, 0.5839, 0.2049, 0.5839, 0.2199, 0.375, 0.2199, 0.5839, 0.235, 0.5896, 0.235, 0.5897, 0.515, 0.5839, 0.515, 0.6035, 0.2049, 0.6142, 0.1649, 0.625, 0.125, 0.625, 0.625, 0.6147, 0.5851, 0.6038, 0.5451, 0.5997, 0.5301, 0.5994, 0.2199, 0.6054, 0.125, 0.6152, 0.125, 0.6054, 0.1649, 0.5946, 0.1649, 0.5916, 0.2199, 0.5954, 0.2049, 0.6035, 0.2049, 0.5994, 0.2199, 0.375, 0.515, 0.5839, 0.515, 0.5839, 0.5301, 0.375, 0.5301, 0.6054, 0.75, 0.6152, 0.75, 0.6152, 1.0, 0.6054, 1.0, 0.6054, 0.625, 0.6152, 0.625, 0.6152, 0.75, 0.6054, 0.75, 0.5839, 0.2199, 0.5916, 0.2199, 0.5994, 0.2199, 0.5953, 0.235, 0.5896, 0.235, 0.5839, 0.235, 0.5839, 0.235, 0.5896, 0.235, 0.5897, 0.515, 0.5839, 0.515, 0.6053, 0.1649, 0.6054, 0.1646, 0.6054, 0.1649, 0.6152, 0.625, 0.6054, 0.625, 0.5946, 0.5851, 0.6054, 0.5851, 0.6035, 0.2049, 0.6142, 0.1649, 0.625, 0.125, 0.625, 0.625, 0.6147, 0.5851, 0.6038, 0.5451, 0.5997, 0.5301, 0.5994, 0.2199, 0.375, 0.2049, 0.5839, 0.2049, 0.5839, 0.2199, 0.375, 0.2199, 0.375, 0.515, 0.5839, 0.515, 0.5839, 0.5301, 0.375, 0.5301, 0.125, 0.515, 0.375, 0.515, 0.375, 0.5301, 0.125, 0.5301, 0.5955, 0.5451, 0.5839, 0.5451, 0.5839, 0.5301, 0.5918, 0.5301, 0.5954, 0.2049, 0.6053, 0.1649, 0.6054, 0.1649, 0.6142, 0.1649, 0.6035, 0.2049, 0.6054, 0.0, 0.6152, 0.0, 0.6152, 0.125, 0.6054, 0.125, 0.6054, 0.75, 0.6152, 0.75, 0.6152, 1.0, 0.6054, 1.0, 0.6054, 0.625, 0.6152, 0.625, 0.6152, 0.75, 0.6054, 0.75, 0.5839, 0.2199, 0.5916, 0.2199, 0.5994, 0.2199, 0.5953, 0.235, 0.5896, 0.235, 0.5839, 0.235, 0.5839, 0.235, 0.5896, 0.235, 0.5897, 0.515, 0.5839, 0.515, 0.5946, 0.1649, 0.6054, 0.125, 0.6152, 0.125, 0.6054, 0.1646, 0.6053, 0.1649, 0.6035, 0.2049, 0.6142, 0.1649, 0.625, 0.125, 0.625, 0.625, 0.6147, 0.5851, 0.6038, 0.5451, 0.5997, 0.5301, 0.5994, 0.2199, 0.0, 0.0, 0.0, 0.0, 0.0, 0.0, 0.0, 0.0, 0.0, 0.0, 0.0, 0.0, 0.375, 0.2049, 0.5839, 0.2049, 0.5839, 0.2199, 0.375, 0.2199, 0.375, 0.515, 0.5839, 0.515, 0.5839, 0.5301, 0.375, 0.5301, 0.125, 0.515, 0.375, 0.515, 0.375, 0.5301, 0.125, 0.5301, 0.5955, 0.5451, 0.5839, 0.5451, 0.5839, 0.5301, 0.5918, 0.5301, 0.6054, 0.0, 0.6152, 0.0, 0.6152, 0.125, 0.6054, 0.125, 0.6054, 0.75, 0.6152, 0.75, 0.6152, 1.0, 0.6054, 1.0, 0.6054, 0.625, 0.6152, 0.625, 0.6152, 0.75, 0.6054, 0.75, 0.5839, 0.2199, 0.5916, 0.2199, 0.5994, 0.2199, 0.5953, 0.235, 0.5896, 0.235, 0.5839, 0.235, 0.5839, 0.235, 0.5896, 0.235, 0.5897, 0.515, 0.5839, 0.515, 0.0, 0.0, 0.0, 0.0, 0.0, 0.0, 0.0, 0.0, 0.0, 0.0, 0.0, 0.0, 0.0, 0.0, 0.0, 0.0, 0.6152, 0.625, 0.6054, 0.625, 0.5946, 0.5851, 0.6054, 0.5851, 0.6054, 0.125, 0.6152, 0.125, 0.6054, 0.1649, 0.5946, 0.1649, 0.5916, 0.2199, 0.5954, 0.2049, 0.6035, 0.2049, 0.5994, 0.2199, 0.5916, 0.2199, 0.5954, 0.2049, 0.6035, 0.2049, 0.5994, 0.2199, 0.5916, 0.2199, 0.5954, 0.2049, 0.6035, 0.2049, 0.5994, 0.2199, 0.6152, 0.75, 0.6152, 0.625, 0.6152, 0.125, 0.6152, 0.0, 0.6054, 0.5851, 0.6152, 0.625, 0.6152, 0.125, 0.6054, 0.1646, 0.6053, 0.1649, 0.5954, 0.2049, 0.5916, 0.2199, 0.5918, 0.5301, 0.5955, 0.5451, 0.0, 0.0, 0.0, 0.0, 0.0, 0.0, 0.0, 0.0, 0.0, 0.0, 0.0, 0.0, 0.0, 0.0, 0.0, 0.0, 0.0, 0.0, 0.0, 0.0, 0.0, 0.0, 0.0, 0.0, 0.0, 0.0, 0.0, 0.0, 0.0, 0.0, 0.0, 0.0, 0.0, 0.0, 0.0, 0.0, 0.0, 0.0, 0.0, 0.0, 0.6152, 0.625, 0.6152, 0.75, 0.6152, 0.0, 0.6152, 0.125, 0.6149, 0.75, 0.6149, 0.625, 0.6152, 0.125, 0.6152, 0.0, 0.6054, 0.1649, 0.6152, 0.125, 0.6149, 0.625, 0.6054, 0.5858, 0.6052, 0.5851, 0.5954, 0.5451, 0.5918, 0.5301, 0.5916, 0.2199, 0.5954, 0.2049, 0.0, 0.0, 0.0, 0.0, 0.0, 0.0, 0.0, 0.0, 0.0, 0.0, 0.0, 0.0, 0.5, 0.0, 0.5417, 0.0, 0.5833, 0.0, 0.625, 0.0, 0.5, 0.25, 0.5, 0.1643, 0.5, 0.125, 0.5, 0.5, 0.625, 0.75, 0.5833, 0.75, 0.5417, 0.75, 0.5, 0.75, 0.5, 0.625, 0.5, 0.5857, 0.5833, 0.75, 0.625, 0.75, 0.625, 1.0, 0.5833, 1.0, 0.125, 0.625, 0.375, 0.625, 0.375, 0.75, 0.125, 0.75, 0.375, 0.75, 0.5, 0.75, 0.5, 1.0, 0.4827, 1.0, 0.4334, 1.0, 0.375, 1.0, 0.375, 0.625, 0.4334, 0.625, 0.4827, 0.625, 0.5, 0.625, 0.5, 0.75, 0.375, 0.75, 0.4827, 0.25, 0.5, 0.25, 0.5, 0.5, 0.4827, 0.5, 0.4827, 0.1643, 0.5, 0.1643, 0.5, 0.25, 0.4827, 0.25, 0.625, 0.75, 0.5, 0.5, 0.5, 0.25, 0.625, 0.0, 0.0, 0.0, 0.0, 0.0, 0.0, 0.0, 0.0, 0.0, 0.0, 0.0, 0.0, 0.0, 0.0, 0.0, 0.0, 0.0, 0.0, 0.0, 0.0, 0.0, 0.0, 0.0, 0.0, 0.0, 0.0, 0.0, 0.0, 0.0, 0.0, 0.0, 0.0, 0.0, 0.0, 0.0, 0.0, 0.0, 0.0, 0.0, 0.0, 0.0, 0.0, 0.0, 0.0, 0.0, 0.0, 0.0, 0.0, 0.0, 0.0, 0.0, 0.0, 0.0, 0.0, 0.0, 0.0, 0.0, 0.0, 0.0, 0.0, 0.0, 0.0, 0.0, 0.0, 0.0, 0.0, 0.0, 0.0, 0.0, 0.0, 0.0, 0.5, 0.75, 0.5417, 0.75, 0.5417, 1.0, 0.5, 1.0, 0.5417, 0.75, 0.5833, 0.75, 0.5833, 1.0, 0.5417, 1.0, 0.4827, 0.0, 0.5, 0.0, 0.5, 0.125, 0.4827, 0.125, 0.4827, 0.5857, 0.5, 0.5857, 0.5, 0.625, 0.4827, 0.625, 0.125, 0.5857, 0.375, 0.5857, 0.375, 0.625, 0.125, 0.625, 0.125, 0.5, 0.375, 0.5, 0.375, 0.5857, 0.125, 0.5857, 0.4827, 0.5, 0.5, 0.5, 0.5, 0.5857, 0.4827, 0.5857, 0.4827, 0.125, 0.5, 0.125, 0.5, 0.1643, 0.4827, 0.1643, 0.375, 0.125, 0.4334, 0.125, 0.4334, 0.1643, 0.375, 0.1643, 0.375, 0.5, 0.4334, 0.5, 0.4334, 0.5857, 0.375, 0.5857, 0.375, 0.5857, 0.4334, 0.5857, 0.4334, 0.625, 0.375, 0.625, 0.375, 0.0, 0.4334, 0.0, 0.4334, 0.125, 0.375, 0.125, 0.375, 0.1643, 0.4334, 0.1643, 0.4334, 0.25, 0.375, 0.25, 0.375, 0.25, 0.4334, 0.25, 0.4334, 0.5, 0.375, 0.5, 0.4334, 0.125, 0.4827, 0.125, 0.4827, 0.1643, 0.4334, 0.1643, 0.4334, 0.5, 0.4827, 0.5, 0.4827, 0.5857, 0.4334, 0.5857, 0.4334, 0.5857, 0.4827, 0.5857, 0.4827, 0.625, 0.4334, 0.625, 0.4334, 0.0, 0.4827, 0.0, 0.4827, 0.125, 0.4334, 0.125, 0.4334, 0.1643, 0.4827, 0.1643, 0.4827, 0.25, 0.4334, 0.25, 0.4334, 0.25, 0.4827, 0.25, 0.4827, 0.5, 0.4334, 0.5])
me_cube_011.materials.append(mat_metal)
me_cube_011.materials.append(mat_glass)
me_cube_011.materials.append(mat_concrete)
me_cube_011.materials.append(mat_metal_door)
me_cube_011.materials.append(mat_roof)
me_cube_011.use_remesh_fix_poles = True
me_cube_011.use_remesh_preserve_attributes = False
me_cube_011.use_mirror_vertex_groups = False
me_cube_011.update()
me_cube_002 = bpy.data.meshes.new('Cube.002')
me_cube_002.from_pydata([(-1.0, -1.0, 1.0), (1.0, -1.0, 1.0), (-1.0, 0.0, 1.0), (1.0, 0.0, 1.0), (-1.0, -1.0, 0.843), (-1.0, 0.8797, -1.0), (1.0, 0.8797, -1.0), (1.0, -1.0, 0.843), (1.0, 0.0, 0.843), (-1.0, 0.0, 0.843), (1.0, 0.6392, -1.0), (-1.0, 0.6392, -1.0), (-1.0, 0.8797, 0.7627), (1.0, 0.8797, 0.7645), (-1.0, 0.6392, 0.671), (1.0, 0.6392, 0.671), (1.0, 0.3196, 0.843), (-1.0, 0.8797, 0.671), (-1.0, 0.3196, 0.757), (-1.0, 0.3196, 0.843), (1.0, 0.8797, 0.671), (1.0, 0.3196, 0.757), (1.0, 0.3196, 0.9175), (11.5, -1.0, 0.9215), (1.0, 0.6392, 0.8302), (11.5, 0.7595, 0.7974), (-1.0, 0.3196, 0.9138), (-1.0, 0.6392, 0.8276), (9.5, -1.0, 1.0), (11.5, -1.0, 1.0), (9.5, -1.776e-15, 1.0), (11.5, 1.776e-15, 1.0), (9.5, -1.0, 0.843), (9.5, 0.8797, -1.0), (11.5, 0.8797, -1.0), (11.5, -1.0, 0.843), (11.5, 1.776e-15, 0.843), (9.5, -1.776e-15, 0.843), (11.5, 0.6392, -1.0), (9.5, 0.6392, -1.0), (9.5, 0.8797, 0.7627), (11.5, 0.8797, 0.7645), (9.5, 0.6392, 0.671), (11.5, 0.6392, 0.671), (11.5, 0.3196, 0.843), (9.5, 0.8797, 0.671), (9.5, 0.3196, 0.757), (9.5, 0.3196, 0.843), (11.5, 0.8797, 0.671), (11.5, 0.3196, 0.757), (11.5, 0.3196, 0.9175), (20.0, 0.7594, 0.7952), (11.5, 0.6392, 0.8302), (22.0, 0.7594, 0.7974), (9.5, 0.3196, 0.9138), (9.5, 0.6392, 0.8276), (20.0, -1.0, 1.0), (22.0, -1.0, 1.0), (20.0, -4.768e-07, 1.0), (22.0, -4.768e-07, 1.0), (20.0, -1.0, 0.843), (20.0, 0.8797, -1.0), (22.0, 0.8797, -1.0), (22.0, -1.0, 0.843), (22.0, -4.768e-07, 0.843), (20.0, -4.768e-07, 0.843), (22.0, 0.6392, -1.0), (20.0, 0.6392, -1.0), (20.0, 0.8797, 0.7627), (22.0, 0.8797, 0.7645), (20.0, 0.6392, 0.671), (22.0, 0.6392, 0.671), (22.0, 0.3196, 0.843), (20.0, 0.8797, 0.671), (20.0, 0.3196, 0.757), (20.0, 0.3196, 0.843), (22.0, 0.8797, 0.671), (22.0, 0.3196, 0.757), (22.0, 0.3196, 0.9175), (30.5, 0.3196, 0.8422), (22.0, 0.6392, 0.8302), (41.0, 0.6392, 0.7629), (20.0, 0.3196, 0.9138), (20.0, 0.6392, 0.8276), (30.5, -1.0, 1.0), (32.5, -1.0, 1.0), (30.5, -9.537e-07, 1.0), (32.5, -9.537e-07, 1.0), (30.5, -1.0, 0.843), (30.5, 0.8797, -1.0), (32.5, 0.8797, -1.0), (32.5, -1.0, 0.843), (32.5, -9.537e-07, 0.843), (30.5, -9.537e-07, 0.843), (32.5, 0.6392, -1.0), (30.5, 0.6392, -1.0), (30.5, 0.8797, 0.7627), (32.5, 0.8797, 0.7645), (30.5, 0.6392, 0.671), (32.5, 0.6392, 0.671), (32.5, 0.3196, 0.843), (30.5, 0.8797, 0.671), (30.5, 0.3196, 0.757), (30.5, 0.3196, 0.843), (32.5, 0.8797, 0.671), (32.5, 0.3196, 0.757), (32.5, 0.3196, 0.9175), (32.5, 0.6392, 0.8302), (30.5, 0.3196, 0.9138), (30.5, 0.6392, 0.8276), (41.0, -1.0, 1.0), (43.0, -1.0, 1.0), (41.0, -9.537e-07, 1.0), (43.0, -9.537e-07, 1.0), (41.0, -1.0, 0.843), (41.0, 0.8797, -1.0), (43.0, 0.8797, -1.0), (43.0, -1.0, 0.843), (43.0, -9.537e-07, 0.843), (41.0, -9.537e-07, 0.843), (43.0, 0.6392, -1.0), (41.0, 0.6392, -1.0), (41.0, 0.8797, 0.7627), (43.0, 0.8797, 0.7645), (41.0, 0.6392, 0.671), (43.0, 0.6392, 0.671), (43.0, 0.3196, 0.843), (41.0, 0.8797, 0.671), (41.0, 0.3196, 0.757), (41.0, 0.3196, 0.843), (43.0, 0.8797, 0.671), (43.0, 0.3196, 0.757), (43.0, 0.3196, 0.9175), (43.0, 0.6392, 0.8302), (41.0, 0.3196, 0.9138), (41.0, 0.6392, 0.8276), (-1.0, -1.0, 0.9195), (1.0, -1.0, 0.9195), (1.0, 0.0, 0.9195), (-1.0, 0.0, 0.9195), (11.5, 0.7595, -1.0), (9.5, -1.0, 0.9215), (-1.0, -1.0, 0.9588), (11.5, 1.776e-15, 0.9215), (9.5, 0.7595, 0.671), (1.0, -1.0, 0.9588), (-1.0, 0.3118, 0.843), (9.5, 0.7595, 0.7952), (11.5, 0.7595, 0.671), (-1.0, 0.6392, 0.7626), (-1.0, 0.7595, -1.0), (1.0, 0.7595, 0.671), (-1.0, 0.7595, 0.7952), (1.0, 0.7595, -1.0), (1.0, 0.7595, 0.7974), (-1.0, 0.7595, 0.671), (-1.0, 0.8797, 0.7169), (1.0, 0.8797, 0.7178), (9.5, 0.7595, -1.0), (-1.0, 0.3196, 0.8411), (-1.0, 0.7595, 0.7331), (1.0, 0.7595, 0.7342), (1.0, 0.3196, 0.8415), (1.0, 0.6392, 0.7635), (1.0, 0.3137, 0.843), (9.5, -1.776e-15, 0.9215), (22.0, 0.7594, -1.0), (22.0, 0.7594, 0.671), (9.5, 0.8797, 0.7169), (11.5, 0.8797, 0.7178), (11.5, 0.6392, 0.7638), (20.0, 0.7594, -1.0), (11.5, 0.7595, 0.7342), (9.5, 0.7595, 0.7331), (9.5, 0.6392, 0.7629), (20.0, 0.7594, 0.671), (20.0, -1.0, 0.9215), (22.0, -1.0, 0.9215), (22.0, -4.768e-07, 0.9215), (20.0, -4.768e-07, 0.9215), (30.5, 0.3165, 0.843), (30.5, 0.6392, 0.7629), (20.0, 0.7594, 0.7331), (22.0, 0.7594, 0.7342), (20.0, 0.8797, 0.7169), (22.0, 0.8797, 0.7178), (22.0, 0.6392, 0.7638), (32.5, 0.6392, 0.7638), (30.5, 0.7594, -1.0), (32.5, 0.7594, 0.671), (30.5, 0.7594, 0.7952), (32.5, 0.7594, -1.0), (32.5, 0.7594, 0.7974), (30.5, 0.7594, 0.671), (30.5, -1.0, 0.9215), (32.5, -1.0, 0.9215), (32.5, -9.537e-07, 0.9215), (30.5, -9.537e-07, 0.9215), (30.5, 0.8797, 0.7169), (32.5, 0.8797, 0.7178), (30.5, 0.7594, 0.7331), (32.5, 0.7594, 0.7342), (41.0, 0.7594, -1.0), (43.0, 0.7594, 0.671), (41.0, 0.7594, 0.7952), (43.0, 0.7594, -1.0), (43.0, 0.7594, 0.7974), (41.0, 0.7594, 0.671), (41.0, -1.0, 0.9215), (43.0, -1.0, 0.9215), (43.0, -9.537e-07, 0.9215), (41.0, -9.537e-07, 0.9215), (41.0, 0.8797, 0.7169), (43.0, 0.8797, 0.7178), (41.0, 0.7594, 0.7331), (43.0, 0.7594, 0.7342), (20.0, 0.6392, 0.7629), (43.0, 0.6392, 0.7638)], [], [(20, 157, 13, 154, 161, 151), (145, 1, 0, 142), (138, 3, 1, 145, 137), (14, 149, 160, 155), (14, 18, 159, 149), (161, 154, 24, 163), (150, 153, 10, 11), (9, 139, 146, 159, 18), (153, 151, 15, 10), (33, 34, 140, 158), (136, 142, 0, 2, 139), (21, 15, 163, 162), (35, 23, 141, 32), (60, 176, 179, 65), (150, 155, 17, 5), (55, 54, 30, 31, 50, 52, 25, 147), (152, 154, 13, 12), (156, 12, 13, 157), (6, 5, 17, 20), (4, 9, 8, 7), (11, 10, 15, 14), (14, 15, 21, 18), (18, 21, 8, 9), (3, 2, 0, 1), (143, 31, 29, 23), (23, 29, 28, 141), (143, 36, 49, 44), (141, 28, 30, 165), (42, 46, 47, 174), (172, 25, 52, 170), (158, 140, 38, 39), (47, 165, 30, 54), (140, 148, 43, 38), (174, 47, 54, 55), (42, 174, 173, 144), (49, 43, 170, 44), (44, 170, 52, 50), (48, 169, 41, 25, 172, 148), (158, 144, 45, 33), (44, 50, 31, 143), (147, 25, 41, 40), (168, 40, 41, 169), (34, 33, 45, 48), (32, 37, 36, 35), (39, 38, 43, 42), (42, 43, 49, 46), (46, 49, 36, 37), (31, 30, 28, 29), (178, 59, 57, 177), (177, 57, 56, 176), (76, 185, 69, 53, 183, 167), (176, 56, 58, 179), (70, 74, 75, 216), (183, 53, 80, 186), (171, 166, 66, 67), (75, 179, 58, 82), (166, 167, 71, 66), (216, 75, 82, 83), (70, 216, 182, 175), (77, 71, 186, 72), (72, 186, 80, 78), (72, 78, 59, 178), (171, 175, 73, 61), (178, 64, 77, 72), (51, 53, 69, 68), (184, 68, 69, 185), (62, 61, 73, 76), (60, 65, 64, 63), (67, 66, 71, 70), (70, 71, 77, 74), (74, 77, 64, 65), (59, 58, 56, 57), (196, 87, 85, 195), (195, 85, 84, 194), (104, 199, 97, 192, 201, 189), (194, 84, 86, 197), (98, 102, 79, 181), (201, 192, 107, 187), (188, 191, 94, 95), (180, 197, 86, 108, 103), (191, 189, 99, 94), (98, 181, 200, 193), (105, 99, 187, 100), (100, 187, 107, 106), (100, 106, 87, 196), (188, 193, 101, 89), (119, 211, 129, 128), (190, 192, 97, 96), (198, 96, 97, 199), (90, 89, 101, 104), (88, 93, 92, 91), (95, 94, 99, 98), (98, 99, 105, 102), (102, 105, 92, 93), (87, 86, 84, 85), (210, 113, 111, 209), (209, 111, 110, 208), (130, 213, 123, 206, 215, 203), (208, 110, 112, 211), (124, 128, 129, 81), (215, 206, 133, 217), (202, 205, 120, 121), (129, 211, 112, 134), (205, 203, 125, 120), (81, 129, 134, 135), (124, 81, 214, 207), (131, 125, 217, 126), (126, 217, 133, 132), (126, 132, 113, 210), (202, 207, 127, 115), (195, 196, 211, 208), (204, 206, 123, 122), (212, 122, 123, 213), (116, 115, 127, 130), (114, 119, 118, 117), (121, 120, 125, 124), (124, 125, 131, 128), (128, 131, 118, 119), (113, 112, 110, 111), (32, 141, 165, 37), (4, 136, 139, 9), (36, 143, 23, 35), (7, 137, 136, 4), (8, 138, 137, 7), (16, 22, 3, 138, 164), (149, 159, 19, 26, 27), (146, 139, 2, 26, 19), (34, 48, 148, 140), (162, 163, 24, 22, 16), (137, 145, 142, 136), (186, 71, 167, 183), (27, 26, 2, 3, 22, 24, 154, 152), (39, 42, 144, 158), (11, 14, 155, 150), (6, 20, 151, 153), (5, 6, 153, 150), (163, 15, 151, 161), (160, 149, 27, 152), (155, 160, 152, 12, 156, 17), (17, 156, 157, 20), (61, 62, 166, 171), (170, 43, 148, 172), (164, 138, 8, 21, 162), (159, 146, 19), (164, 162, 16), (144, 173, 147, 40, 168, 45), (67, 70, 175, 171), (45, 168, 169, 48), (83, 82, 58, 59, 78, 80, 53, 51), (37, 165, 47, 46), (173, 174, 55, 147), (62, 76, 167, 166), (63, 177, 176, 60), (64, 178, 177, 63), (175, 182, 51, 68, 184, 73), (73, 184, 185, 76), (79, 180, 103), (210, 118, 131, 126), (109, 108, 86, 87, 106, 107, 192, 190), (95, 98, 193, 188), (90, 104, 189, 191), (89, 90, 191, 188), (187, 99, 189, 201), (181, 79, 103, 108, 109), (88, 194, 197, 93), (91, 195, 194, 88), (92, 196, 195, 91), (193, 200, 190, 96, 198, 101), (101, 198, 199, 104), (102, 93, 197, 180, 79), (135, 134, 112, 113, 132, 133, 206, 204), (201, 214, 207, 202, 191, 189), (121, 124, 207, 202), (116, 130, 203, 205), (115, 116, 205, 202), (217, 125, 203, 215), (114, 208, 211, 119), (117, 209, 208, 114), (118, 210, 209, 117), (207, 214, 204, 122, 212, 127), (127, 212, 213, 130), (187, 100, 196, 211, 129, 81, 214, 201), (196, 92, 105, 100), (65, 179, 75, 74), (200, 181, 109, 190), (182, 216, 83, 51), (214, 81, 135, 204)])
_uv = me_cube_002.uv_layers.new(name='UVMap')
_uv.uv.foreach_set('vector', [0.5839, 0.515, 0.5897, 0.515, 0.5956, 0.515, 0.5997, 0.5301, 0.5918, 0.5301, 0.5839, 0.5301, 0.6198, 0.75, 0.625, 0.75, 0.625, 1.0, 0.6198, 1.0, 0.6149, 0.625, 0.625, 0.625, 0.625, 0.75, 0.6198, 0.75, 0.6149, 0.75, 0.5839, 0.2049, 0.5953, 0.2049, 0.5916, 0.2199, 0.5839, 0.2199, 0.5839, 0.2049, 0.5946, 0.1649, 0.6051, 0.1649, 0.5953, 0.2049, 0.5918, 0.5301, 0.5997, 0.5301, 0.6038, 0.5451, 0.5954, 0.5451, 0.125, 0.5301, 0.375, 0.5301, 0.375, 0.5451, 0.125, 0.5451, 0.6054, 0.125, 0.6149, 0.125, 0.6054, 0.164, 0.6051, 0.1649, 0.5946, 0.1649, 0.375, 0.5301, 0.5839, 0.5301, 0.5839, 0.5451, 0.375, 0.5451, 0.125, 0.515, 0.375, 0.515, 0.375, 0.5301, 0.125, 0.5301, 0.6149, 0.0, 0.6198, 0.0, 0.625, 0.0, 0.625, 0.125, 0.6149, 0.125, 0.5946, 0.5851, 0.5839, 0.5451, 0.5954, 0.5451, 0.6052, 0.5851, 0.6054, 0.75, 0.6152, 0.75, 0.6152, 1.0, 0.6054, 1.0, 0.6054, 0.0, 0.6152, 0.0, 0.6152, 0.125, 0.6054, 0.125, 0.375, 0.2199, 0.5839, 0.2199, 0.5839, 0.235, 0.375, 0.235, 0.6035, 0.2049, 0.6142, 0.1649, 0.625, 0.125, 0.625, 0.625, 0.6147, 0.5851, 0.6038, 0.5451, 0.5997, 0.5301, 0.5994, 0.2199, 0.5994, 0.2199, 0.5997, 0.5301, 0.5956, 0.515, 0.5953, 0.235, 0.5896, 0.235, 0.5953, 0.235, 0.5956, 0.515, 0.5897, 0.515, 0.375, 0.515, 0.375, 0.235, 0.5839, 0.235, 0.5839, 0.515, 0.6054, 1.0, 0.6054, 0.125, 0.6054, 0.625, 0.6054, 0.75, 0.125, 0.5451, 0.375, 0.5451, 0.5839, 0.5451, 0.5839, 0.2049, 0.5839, 0.2049, 0.5839, 0.5451, 0.5946, 0.5851, 0.5946, 0.1649, 0.5946, 0.1649, 0.5946, 0.5851, 0.6054, 0.625, 0.6054, 0.125, 0.625, 0.625, 0.875, 0.625, 0.875, 0.75, 0.625, 0.75, 0.6152, 0.625, 0.625, 0.625, 0.625, 0.75, 0.6152, 0.75, 0.6152, 0.75, 0.625, 0.75, 0.625, 1.0, 0.6152, 1.0, 0.6152, 0.625, 0.6054, 0.625, 0.5946, 0.5851, 0.6054, 0.5851, 0.6152, 0.0, 0.625, 0.0, 0.625, 0.125, 0.6152, 0.125, 0.5839, 0.2049, 0.5946, 0.1649, 0.6054, 0.1649, 0.5954, 0.2049, 0.5918, 0.5301, 0.5997, 0.5301, 0.6038, 0.5451, 0.5955, 0.5451, 0.125, 0.5301, 0.375, 0.5301, 0.375, 0.5451, 0.125, 0.5451, 0.6054, 0.1649, 0.6152, 0.125, 0.625, 0.125, 0.6142, 0.1649, 0.375, 0.5301, 0.5839, 0.5301, 0.5839, 0.5451, 0.375, 0.5451, 0.5954, 0.2049, 0.6054, 0.1649, 0.6142, 0.1649, 0.6035, 0.2049, 0.5839, 0.2049, 0.5954, 0.2049, 0.5916, 0.2199, 0.5839, 0.2199, 0.5946, 0.5851, 0.5839, 0.5451, 0.5955, 0.5451, 0.6054, 0.5851, 0.6054, 0.5851, 0.5955, 0.5451, 0.6038, 0.5451, 0.6147, 0.5851, 0.5839, 0.515, 0.5897, 0.515, 0.5956, 0.515, 0.5997, 0.5301, 0.5918, 0.5301, 0.5839, 0.5301, 0.375, 0.2199, 0.5839, 0.2199, 0.5839, 0.235, 0.375, 0.235, 0.6054, 0.5851, 0.6147, 0.5851, 0.625, 0.625, 0.6152, 0.625, 0.5994, 0.2199, 0.5997, 0.5301, 0.5956, 0.515, 0.5953, 0.235, 0.5896, 0.235, 0.5953, 0.235, 0.5956, 0.515, 0.5897, 0.515, 0.375, 0.515, 0.375, 0.235, 0.5839, 0.235, 0.5839, 0.515, 0.6054, 1.0, 0.6054, 0.125, 0.6054, 0.625, 0.6054, 0.75, 0.125, 0.5451, 0.375, 0.5451, 0.5839, 0.5451, 0.5839, 0.2049, 0.5839, 0.2049, 0.5839, 0.5451, 0.5946, 0.5851, 0.5946, 0.1649, 0.5946, 0.1649, 0.5946, 0.5851, 0.6054, 0.625, 0.6054, 0.125, 0.625, 0.625, 0.875, 0.625, 0.875, 0.75, 0.625, 0.75, 0.6152, 0.625, 0.625, 0.625, 0.625, 0.75, 0.6152, 0.75, 0.6152, 0.75, 0.625, 0.75, 0.625, 1.0, 0.6152, 1.0, 0.5839, 0.515, 0.5897, 0.515, 0.5956, 0.515, 0.5997, 0.5301, 0.5918, 0.5301, 0.5839, 0.5301, 0.6152, 0.0, 0.625, 0.0, 0.625, 0.125, 0.6152, 0.125, 0.5839, 0.2049, 0.5946, 0.1649, 0.6054, 0.1649, 0.5954, 0.2049, 0.5918, 0.5301, 0.5997, 0.5301, 0.6038, 0.5451, 0.5955, 0.5451, 0.125, 0.5301, 0.375, 0.5301, 0.375, 0.5451, 0.125, 0.5451, 0.6054, 0.1649, 0.6152, 0.125, 0.625, 0.125, 0.6142, 0.1649, 0.375, 0.5301, 0.5839, 0.5301, 0.5839, 0.5451, 0.375, 0.5451, 0.5954, 0.2049, 0.6054, 0.1649, 0.6142, 0.1649, 0.6035, 0.2049, 0.5839, 0.2049, 0.5954, 0.2049, 0.5916, 0.2199, 0.5839, 0.2199, 0.5946, 0.5851, 0.5839, 0.5451, 0.5955, 0.5451, 0.6054, 0.5851, 0.6054, 0.5851, 0.5955, 0.5451, 0.6038, 0.5451, 0.6147, 0.5851, 0.6054, 0.5851, 0.6147, 0.5851, 0.625, 0.625, 0.6152, 0.625, 0.375, 0.2199, 0.5839, 0.2199, 0.5839, 0.235, 0.375, 0.235, 0.6152, 0.625, 0.6054, 0.625, 0.5946, 0.5851, 0.6054, 0.5851, 0.5994, 0.2199, 0.5997, 0.5301, 0.5956, 0.515, 0.5953, 0.235, 0.5896, 0.235, 0.5953, 0.235, 0.5956, 0.515, 0.5897, 0.515, 0.375, 0.515, 0.375, 0.235, 0.5839, 0.235, 0.5839, 0.515, 0.6054, 1.0, 0.6054, 0.125, 0.6054, 0.625, 0.6054, 0.75, 0.125, 0.5451, 0.375, 0.5451, 0.5839, 0.5451, 0.5839, 0.2049, 0.5839, 0.2049, 0.5839, 0.5451, 0.5946, 0.5851, 0.5946, 0.1649, 0.5946, 0.1649, 0.5946, 0.5851, 0.6054, 0.625, 0.6054, 0.125, 0.625, 0.625, 0.875, 0.625, 0.875, 0.75, 0.625, 0.75, 0.6152, 0.625, 0.625, 0.625, 0.625, 0.75, 0.6152, 0.75, 0.6152, 0.75, 0.625, 0.75, 0.625, 1.0, 0.6152, 1.0, 0.5839, 0.515, 0.5897, 0.515, 0.5956, 0.515, 0.5997, 0.5301, 0.5918, 0.5301, 0.5839, 0.5301, 0.6152, 0.0, 0.625, 0.0, 0.625, 0.125, 0.6152, 0.125, 0.5839, 0.2049, 0.5946, 0.1649, 0.6053, 0.1649, 0.5954, 0.2049, 0.5918, 0.5301, 0.5997, 0.5301, 0.6038, 0.5451, 0.5955, 0.5451, 0.125, 0.5301, 0.375, 0.5301, 0.375, 0.5451, 0.125, 0.5451, 0.6054, 0.1646, 0.6152, 0.125, 0.625, 0.125, 0.6142, 0.1649, 0.6054, 0.1649, 0.375, 0.5301, 0.5839, 0.5301, 0.5839, 0.5451, 0.375, 0.5451, 0.5839, 0.2049, 0.5954, 0.2049, 0.5916, 0.2199, 0.5839, 0.2199, 0.5946, 0.5851, 0.5839, 0.5451, 0.5955, 0.5451, 0.6054, 0.5851, 0.6054, 0.5851, 0.5955, 0.5451, 0.6038, 0.5451, 0.6147, 0.5851, 0.6054, 0.5851, 0.6147, 0.5851, 0.625, 0.625, 0.6152, 0.625, 0.375, 0.2199, 0.5839, 0.2199, 0.5839, 0.235, 0.375, 0.235, 0.6054, 0.125, 0.6152, 0.125, 0.6054, 0.1649, 0.5946, 0.1649, 0.5994, 0.2199, 0.5997, 0.5301, 0.5956, 0.515, 0.5953, 0.235, 0.5896, 0.235, 0.5953, 0.235, 0.5956, 0.515, 0.5897, 0.515, 0.375, 0.515, 0.375, 0.235, 0.5839, 0.235, 0.5839, 0.515, 0.6054, 1.0, 0.6054, 0.125, 0.6054, 0.625, 0.6054, 0.75, 0.125, 0.5451, 0.375, 0.5451, 0.5839, 0.5451, 0.5839, 0.2049, 0.5839, 0.2049, 0.5839, 0.5451, 0.5946, 0.5851, 0.5946, 0.1649, 0.5946, 0.1649, 0.5946, 0.5851, 0.6054, 0.625, 0.6054, 0.125, 0.625, 0.625, 0.875, 0.625, 0.875, 0.75, 0.625, 0.75, 0.6152, 0.625, 0.625, 0.625, 0.625, 0.75, 0.6152, 0.75, 0.6152, 0.75, 0.625, 0.75, 0.625, 1.0, 0.6152, 1.0, 0.5839, 0.515, 0.5897, 0.515, 0.5956, 0.515, 0.5997, 0.5301, 0.5918, 0.5301, 0.5839, 0.5301, 0.6152, 0.0, 0.625, 0.0, 0.625, 0.125, 0.6152, 0.125, 0.5839, 0.2049, 0.5946, 0.1649, 0.6054, 0.1649, 0.5954, 0.2049, 0.5918, 0.5301, 0.5997, 0.5301, 0.6038, 0.5451, 0.5955, 0.5451, 0.125, 0.5301, 0.375, 0.5301, 0.375, 0.5451, 0.125, 0.5451, 0.6054, 0.1649, 0.6152, 0.125, 0.625, 0.125, 0.6142, 0.1649, 0.375, 0.5301, 0.5839, 0.5301, 0.5839, 0.5451, 0.375, 0.5451, 0.5954, 0.2049, 0.6054, 0.1649, 0.6142, 0.1649, 0.6035, 0.2049, 0.5839, 0.2049, 0.5954, 0.2049, 0.5916, 0.2199, 0.5839, 0.2199, 0.5946, 0.5851, 0.5839, 0.5451, 0.5955, 0.5451, 0.6054, 0.5851, 0.6054, 0.5851, 0.5955, 0.5451, 0.6038, 0.5451, 0.6147, 0.5851, 0.6054, 0.5851, 0.6147, 0.5851, 0.625, 0.625, 0.6152, 0.625, 0.375, 0.2199, 0.5839, 0.2199, 0.5839, 0.235, 0.375, 0.235, 0.6152, 0.75, 0.6152, 0.625, 0.6152, 0.125, 0.6152, 0.0, 0.5994, 0.2199, 0.5997, 0.5301, 0.5956, 0.515, 0.5953, 0.235, 0.5896, 0.235, 0.5953, 0.235, 0.5956, 0.515, 0.5897, 0.515, 0.375, 0.515, 0.375, 0.235, 0.5839, 0.235, 0.5839, 0.515, 0.6054, 1.0, 0.6054, 0.125, 0.6054, 0.625, 0.6054, 0.75, 0.125, 0.5451, 0.375, 0.5451, 0.5839, 0.5451, 0.5839, 0.2049, 0.5839, 0.2049, 0.5839, 0.5451, 0.5946, 0.5851, 0.5946, 0.1649, 0.5946, 0.1649, 0.5946, 0.5851, 0.6054, 0.625, 0.6054, 0.125, 0.625, 0.625, 0.875, 0.625, 0.875, 0.75, 0.625, 0.75, 0.6054, 0.0, 0.6152, 0.0, 0.6152, 0.125, 0.6054, 0.125, 0.6054, 0.0, 0.6149, 0.0, 0.6149, 0.125, 0.6054, 0.125, 0.6054, 0.625, 0.6152, 0.625, 0.6152, 0.75, 0.6054, 0.75, 0.6054, 0.75, 0.6149, 0.75, 0.6149, 1.0, 0.6054, 1.0, 0.6054, 0.625, 0.6149, 0.625, 0.6149, 0.75, 0.6054, 0.75, 0.6054, 0.5851, 0.6147, 0.5851, 0.625, 0.625, 0.6149, 0.625, 0.6054, 0.5858, 0.5953, 0.2049, 0.6051, 0.1649, 0.6054, 0.1649, 0.6142, 0.1649, 0.6035, 0.2049, 0.6054, 0.164, 0.6149, 0.125, 0.625, 0.125, 0.6142, 0.1649, 0.6054, 0.1649, 0.375, 0.515, 0.5839, 0.515, 0.5839, 0.5301, 0.375, 0.5301, 0.6052, 0.5851, 0.5954, 0.5451, 0.6038, 0.5451, 0.6147, 0.5851, 0.6054, 0.5851, 0.6149, 0.75, 0.6198, 0.75, 0.6198, 1.0, 0.6149, 1.0, 0.5955, 0.5451, 0.5839, 0.5451, 0.5839, 0.5301, 0.5918, 0.5301, 0.6035, 0.2049, 0.6142, 0.1649, 0.625, 0.125, 0.625, 0.625, 0.6147, 0.5851, 0.6038, 0.5451, 0.5997, 0.5301, 0.5994, 0.2199, 0.375, 0.2049, 0.5839, 0.2049, 0.5839, 0.2199, 0.375, 0.2199, 0.375, 0.2049, 0.5839, 0.2049, 0.5839, 0.2199, 0.375, 0.2199, 0.375, 0.515, 0.5839, 0.515, 0.5839, 0.5301, 0.375, 0.5301, 0.125, 0.515, 0.375, 0.515, 0.375, 0.5301, 0.125, 0.5301, 0.5954, 0.5451, 0.5839, 0.5451, 0.5839, 0.5301, 0.5918, 0.5301, 0.5916, 0.2199, 0.5953, 0.2049, 0.6035, 0.2049, 0.5994, 0.2199, 0.5839, 0.2199, 0.5916, 0.2199, 0.5994, 0.2199, 0.5953, 0.235, 0.5896, 0.235, 0.5839, 0.235, 0.5839, 0.235, 0.5896, 0.235, 0.5897, 0.515, 0.5839, 0.515, 0.125, 0.515, 0.375, 0.515, 0.375, 0.5301, 0.125, 0.5301, 0.5955, 0.5451, 0.5839, 0.5451, 0.5839, 0.5301, 0.5918, 0.5301, 0.6054, 0.5858, 0.6149, 0.625, 0.6054, 0.625, 0.5946, 0.5851, 0.6052, 0.5851, 0.6051, 0.1649, 0.6054, 0.164, 0.6054, 0.1649, 0.6054, 0.5858, 0.6052, 0.5851, 0.6054, 0.5851, 0.5839, 0.2199, 0.5916, 0.2199, 0.5994, 0.2199, 0.5953, 0.235, 0.5896, 0.235, 0.5839, 0.235, 0.375, 0.2049, 0.5839, 0.2049, 0.5839, 0.2199, 0.375, 0.2199, 0.5839, 0.235, 0.5896, 0.235, 0.5897, 0.515, 0.5839, 0.515, 0.6035, 0.2049, 0.6142, 0.1649, 0.625, 0.125, 0.625, 0.625, 0.6147, 0.5851, 0.6038, 0.5451, 0.5997, 0.5301, 0.5994, 0.2199, 0.6054, 0.125, 0.6152, 0.125, 0.6054, 0.1649, 0.5946, 0.1649, 0.5916, 0.2199, 0.5954, 0.2049, 0.6035, 0.2049, 0.5994, 0.2199, 0.375, 0.515, 0.5839, 0.515, 0.5839, 0.5301, 0.375, 0.5301, 0.6054, 0.75, 0.6152, 0.75, 0.6152, 1.0, 0.6054, 1.0, 0.6054, 0.625, 0.6152, 0.625, 0.6152, 0.75, 0.6054, 0.75, 0.5839, 0.2199, 0.5916, 0.2199, 0.5994, 0.2199, 0.5953, 0.235, 0.5896, 0.235, 0.5839, 0.235, 0.5839, 0.235, 0.5896, 0.235, 0.5897, 0.515, 0.5839, 0.515, 0.6053, 0.1649, 0.6054, 0.1646, 0.6054, 0.1649, 0.6152, 0.625, 0.6054, 0.625, 0.5946, 0.5851, 0.6054, 0.5851, 0.6035, 0.2049, 0.6142, 0.1649, 0.625, 0.125, 0.625, 0.625, 0.6147, 0.5851, 0.6038, 0.5451, 0.5997, 0.5301, 0.5994, 0.2199, 0.375, 0.2049, 0.5839, 0.2049, 0.5839, 0.2199, 0.375, 0.2199, 0.375, 0.515, 0.5839, 0.515, 0.5839, 0.5301, 0.375, 0.5301, 0.125, 0.515, 0.375, 0.515, 0.375, 0.5301, 0.125, 0.5301, 0.5955, 0.5451, 0.5839, 0.5451, 0.5839, 0.5301, 0.5918, 0.5301, 0.5954, 0.2049, 0.6053, 0.1649, 0.6054, 0.1649, 0.6142, 0.1649, 0.6035, 0.2049, 0.6054, 0.0, 0.6152, 0.0, 0.6152, 0.125, 0.6054, 0.125, 0.6054, 0.75, 0.6152, 0.75, 0.6152, 1.0, 0.6054, 1.0, 0.6054, 0.625, 0.6152, 0.625, 0.6152, 0.75, 0.6054, 0.75, 0.5839, 0.2199, 0.5916, 0.2199, 0.5994, 0.2199, 0.5953, 0.235, 0.5896, 0.235, 0.5839, 0.235, 0.5839, 0.235, 0.5896, 0.235, 0.5897, 0.515, 0.5839, 0.515, 0.5946, 0.1649, 0.6054, 0.125, 0.6152, 0.125, 0.6054, 0.1646, 0.6053, 0.1649, 0.6035, 0.2049, 0.6142, 0.1649, 0.625, 0.125, 0.625, 0.625, 0.6147, 0.5851, 0.6038, 0.5451, 0.5997, 0.5301, 0.5994, 0.2199, 0.0, 0.0, 0.0, 0.0, 0.0, 0.0, 0.0, 0.0, 0.0, 0.0, 0.0, 0.0, 0.375, 0.2049, 0.5839, 0.2049, 0.5839, 0.2199, 0.375, 0.2199, 0.375, 0.515, 0.5839, 0.515, 0.5839, 0.5301, 0.375, 0.5301, 0.125, 0.515, 0.375, 0.515, 0.375, 0.5301, 0.125, 0.5301, 0.5955, 0.5451, 0.5839, 0.5451, 0.5839, 0.5301, 0.5918, 0.5301, 0.6054, 0.0, 0.6152, 0.0, 0.6152, 0.125, 0.6054, 0.125, 0.6054, 0.75, 0.6152, 0.75, 0.6152, 1.0, 0.6054, 1.0, 0.6054, 0.625, 0.6152, 0.625, 0.6152, 0.75, 0.6054, 0.75, 0.5839, 0.2199, 0.5916, 0.2199, 0.5994, 0.2199, 0.5953, 0.235, 0.5896, 0.235, 0.5839, 0.235, 0.5839, 0.235, 0.5896, 0.235, 0.5897, 0.515, 0.5839, 0.515, 0.0, 0.0, 0.0, 0.0, 0.0, 0.0, 0.0, 0.0, 0.0, 0.0, 0.0, 0.0, 0.0, 0.0, 0.0, 0.0, 0.6152, 0.625, 0.6054, 0.625, 0.5946, 0.5851, 0.6054, 0.5851, 0.6054, 0.125, 0.6152, 0.125, 0.6054, 0.1649, 0.5946, 0.1649, 0.5916, 0.2199, 0.5954, 0.2049, 0.6035, 0.2049, 0.5994, 0.2199, 0.5916, 0.2199, 0.5954, 0.2049, 0.6035, 0.2049, 0.5994, 0.2199, 0.5916, 0.2199, 0.5954, 0.2049, 0.6035, 0.2049, 0.5994, 0.2199])
me_cube_002.materials.append(mat_concrete)
me_cube_002.use_remesh_fix_poles = True
me_cube_002.use_remesh_preserve_attributes = False
me_cube_002.use_mirror_vertex_groups = False
me_cube_002.update()

# ---- objects
ob_small_pole001 = bpy.data.objects.new('Small_Pole001', me_cube_005)
ob_big_pole001 = bpy.data.objects.new('Big_Pole001', me_cube_009)
ob_house = bpy.data.objects.new('House', me_cube_011)
ob_sun = bpy.data.objects.new('Sun', light_sun)
ob_tiny_pole001_001 = bpy.data.objects.new('Tiny_Pole001.001', me_cube_002)

# ---- transforms, parenting, visibility, modifiers, constraints
ob_small_pole001.location = (21.0, -18.0, 0.0)
ob_small_pole001.rotation_euler = (0.0, 0.0, 3.142)
ob_small_pole001.scale = (1.0, 4.0, 12.6)
ob_small_pole001.lineart.crease_threshold = 0.0
ob_big_pole001.location = (21.0, -21.0, 0.0)
ob_big_pole001.rotation_euler = (0.0, 0.0, 3.142)
ob_big_pole001.scale = (1.0, 7.0, 12.0)
ob_big_pole001.lineart.crease_threshold = 0.0
ob_house.location = (21.0, -17.5, -6.0)
ob_house.rotation_euler = (0.0, 0.0, 3.142)
ob_house.scale = (1.0, 3.5, 6.0)
ob_house.lineart.crease_threshold = 0.0
ob_sun.location = (0.0, -41.06, 20.61)
ob_sun.lineart.crease_threshold = 0.0
ob_tiny_pole001_001.location = (21.0, -17.5, -6.0)
ob_tiny_pole001_001.rotation_euler = (0.0, 0.0, 3.142)
ob_tiny_pole001_001.scale = (1.0, 3.5, 6.0)
ob_tiny_pole001_001.lineart.crease_threshold = 0.0

# ---- collection membership
col_collection.objects.link(ob_small_pole001)
col_collection.objects.link(ob_big_pole001)
col_collection.objects.link(ob_house)
col_collection.objects.link(ob_sun)
col_collection.objects.link(ob_tiny_pole001_001)

# ---- scene / render settings (as saved in the file)
scene.frame_start = 1; scene.frame_end = 250; scene.frame_set(30)
scene.render.engine = 'BLENDER_EEVEE_NEXT'
scene.render.film_transparent = True
scene.cycles.samples = 128
scene.cycles.sampling_pattern = 'TABULATED_SOBOL'
scene.cycles.use_adaptive_sampling = False
scene.cycles.use_light_tree = False
scene.eevee.use_raytracing = True
scene.view_settings.view_transform = 'Filmic'
bpy.context.view_layer.update()

# ---- added for rendering (the .blend has no active camera): camera
cam_auto = bpy.data.cameras.new('AutoCamera')
cam_auto.lens = 50.0
cam_auto.sensor_width = 36.0
cam_auto.clip_end = 1056.71
ob_auto_camera = bpy.data.objects.new('AutoCamera', cam_auto)
scene.collection.objects.link(ob_auto_camera)
ob_auto_camera.location = (60.2118, -78.8332, 47.8694)
ob_auto_camera.rotation_euler = (1.09748, -7.21219e-08, 0.694738)
scene.camera = ob_auto_camera
bpy.context.view_layer.update()

